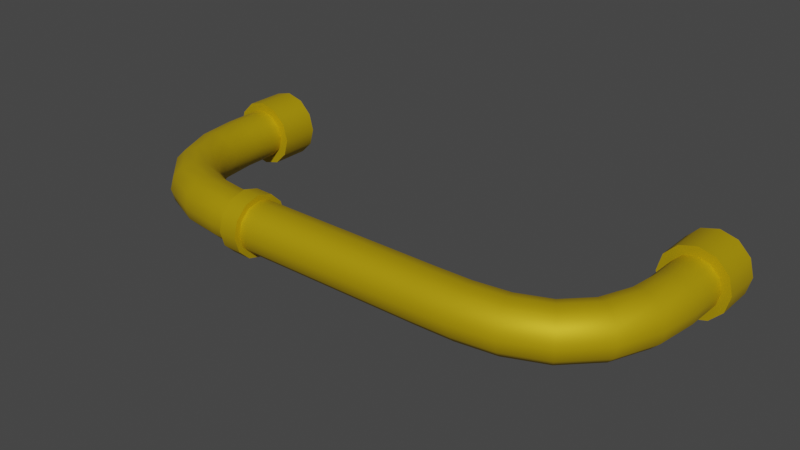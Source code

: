 # Source: pipe3.blend  (saved by Blender 3.2.14; exported with 4.5.12 LTS)
import bpy
from mathutils import Matrix  # noqa: F401  (used for matrix-valued properties, if any)

bpy.ops.wm.read_factory_settings(use_empty=True)
scene = bpy.context.scene
scene.name = 'Scene'

# ---- collections
col_collection = bpy.data.collections.new('Collection'); scene.collection.children.link(col_collection)

# ---- materials (node trees are filled in below, after node groups)
mat_material_001 = bpy.data.materials.new('Material.001')
mat_material_001.use_transparent_shadow = False

# ---- node groups
ng_auto_smooth = bpy.data.node_groups.new('Auto Smooth', 'GeometryNodeTree')
_s = ng_auto_smooth.interface.new_socket(name='Geometry', in_out='OUTPUT', socket_type='NodeSocketGeometry')
_s = ng_auto_smooth.interface.new_socket(name='Geometry', in_out='INPUT', socket_type='NodeSocketGeometry')
_s = ng_auto_smooth.interface.new_socket(name='Angle', in_out='INPUT', socket_type='NodeSocketFloat')
_s.subtype = 'ANGLE'
_s.min_value = 0.0
_s.max_value = 3.142
ng_auto_smooth.is_modifier = True
_N = ng_auto_smooth.nodes; _L = ng_auto_smooth.links
n0 = _N.new('NodeGroupOutput'); n0.name = 'Group Output'; n0.location = (480, -100)
n1 = _N.new('NodeGroupInput'); n1.name = 'Group Input'; n1.location = (-420, -300)
n2 = _N.new('NodeGroupInput'); n2.name = 'Group Input.001'; n2.location = (-60, -100)
n3 = _N.new('GeometryNodeSetShadeSmooth'); n3.name = 'Set Shade Smooth'; n3.location = (120, -100)
n3.domain = 'EDGE'
n4 = _N.new('GeometryNodeSetShadeSmooth'); n4.name = 'Set Shade Smooth.001'; n4.location = (300, -100)
n5 = _N.new('GeometryNodeInputMeshEdgeAngle'); n5.name = 'Edge Angle'; n5.location = (-420, -220)
n6 = _N.new('GeometryNodeInputEdgeSmooth'); n6.name = 'Is Edge Smooth'; n6.location = (-60, -160)
n7 = _N.new('GeometryNodeInputShadeSmooth'); n7.name = 'Is Face Smooth'; n7.location = (-240, -340)
n8 = _N.new('FunctionNodeBooleanMath'); n8.name = 'Boolean Math'; n8.location = (-60, -220)
n9 = _N.new('FunctionNodeCompare'); n9.name = 'Compare'; n9.location = (-240, -180)
n9.operation = 'LESS_EQUAL'
_L.new(n5.outputs[0], n9.inputs[0])
_L.new(n4.outputs[0], n0.inputs[0])
_L.new(n1.outputs[1], n9.inputs[1])
_L.new(n9.outputs[0], n8.inputs[0])
_L.new(n7.outputs[0], n8.inputs[1])
_L.new(n2.outputs[0], n3.inputs[0])
_L.new(n6.outputs[0], n3.inputs[1])
_L.new(n3.outputs[0], n4.inputs[0])
_L.new(n8.outputs[0], n3.inputs[2])
n0.is_active_output = True

# ---- material node trees
mat_material_001.use_nodes = True; mat_material_001.node_tree.nodes.clear()
_N = mat_material_001.node_tree.nodes; _L = mat_material_001.node_tree.links
n0 = _N.new('ShaderNodeBsdfPrincipled'); n0.name = 'Principled BSDF'; n0.location = (10, 300)
n0.distribution = 'GGX'
n0.subsurface_method = 'RANDOM_WALK_SKIN'
n0.inputs[0].default_value = (0.6038, 0.4103, 0.0, 1.0)
n0.inputs[1].default_value = 0.4646
n0.inputs[2].default_value = 0.6181
n0.inputs[3].default_value = 1.45
n0.inputs[27].default_value = (0.0, 0.0, 0.0, 1.0)
n0.inputs[28].default_value = 1.0
n1 = _N.new('ShaderNodeOutputMaterial'); n1.name = 'Material Output'; n1.location = (300, 300)
_L.new(n0.outputs[0], n1.inputs[0])
n1.is_active_output = True

# ---- world
world_world = bpy.data.worlds.new('World'); scene.world = world_world
world_world.use_nodes = True; world_world.node_tree.nodes.clear()
_N = world_world.node_tree.nodes; _L = world_world.node_tree.links
n0 = _N.new('ShaderNodeOutputWorld'); n0.name = 'World Output'; n0.location = (300, 300)
n1 = _N.new('ShaderNodeBackground'); n1.name = 'Background'; n1.location = (10, 300)
n1.inputs[0].default_value = (0.05088, 0.05088, 0.05088, 1.0)
_L.new(n1.outputs[0], n0.inputs[0])
n0.is_active_output = True
world_world.color = (0.05088, 0.05088, 0.05088)
world_world.use_sun_shadow = False
world_world.sun_shadow_jitter_overblur = 0.0

# ---- meshes
me_cube_003 = bpy.data.meshes.new('Cube.003')
me_cube_003.from_pydata([(-0.9134, -0.2203, 1.05), (-0.95, -0.2203, 1.087), (-1.0, -0.2203, 1.1), (-1.05, -0.2203, 1.087), (-1.087, -0.2203, 1.05), (-1.1, -0.2203, 1.0), (-1.087, -0.2203, 0.95), (-1.05, -0.2203, 0.9134), (-1.0, -0.2203, 0.9), (-0.95, -0.2203, 0.9134), (-0.9134, -0.2203, 0.95), (-0.9, -0.2203, 1.0), (-0.9134, -0.3783, 1.05), (-0.95, -0.3786, 1.087), (-1.0, -0.3791, 1.1), (-1.05, -0.3796, 1.087), (-1.087, -0.3799, 1.05), (-1.1, -0.3801, 1.0), (-1.087, -0.3799, 0.95), (-1.05, -0.3796, 0.9134), (-1.0, -0.3791, 0.9), (-0.95, -0.3786, 0.9134), (-0.9134, -0.3783, 0.95), (-0.9, -0.3781, 1.0), (-0.9108, -0.5214, 1.05), (-0.9473, -0.5243, 1.087), (-0.9971, -0.5282, 1.1), (-1.047, -0.5322, 1.087), (-1.083, -0.535, 1.05), (-1.097, -0.5361, 1.0), (-1.083, -0.535, 0.95), (-1.047, -0.5322, 0.9134), (-0.9971, -0.5282, 0.9), (-0.9473, -0.5243, 0.9134), (-0.9108, -0.5214, 0.95), (-0.8974, -0.5203, 1.0), (-0.893, -0.653, 1.05), (-0.9283, -0.6627, 1.087), (-0.9765, -0.6759, 1.1), (-1.025, -0.6891, 1.087), (-1.06, -0.6988, 1.05), (-1.073, -0.7023, 1.0), (-1.06, -0.6988, 0.95), (-1.025, -0.6891, 0.9134), (-0.9765, -0.6759, 0.9), (-0.9283, -0.6627, 0.9134), (-0.893, -0.653, 0.95), (-0.88, -0.6495, 1.0), (-0.847, -0.7653, 1.05), (-0.8774, -0.7857, 1.087), (-0.919, -0.8135, 1.1), (-0.9605, -0.8414, 1.087), (-0.9909, -0.8617, 1.05), (-1.002, -0.8692, 1.0), (-0.9909, -0.8617, 0.95), (-0.9605, -0.8414, 0.9134), (-0.919, -0.8135, 0.9), (-0.8774, -0.7857, 0.9134), (-0.847, -0.7653, 0.95), (-0.8359, -0.7578, 1.0), (-0.7653, -0.847, 1.05), (-0.7857, -0.8774, 1.087), (-0.8135, -0.919, 1.1), (-0.8414, -0.9605, 1.087), (-0.8617, -0.9909, 1.05), (-0.8692, -1.002, 1.0), (-0.8617, -0.9909, 0.95), (-0.8414, -0.9605, 0.9134), (-0.8135, -0.919, 0.9), (-0.7857, -0.8774, 0.9134), (-0.7653, -0.847, 0.95), (-0.7578, -0.8359, 1.0), (-0.653, -0.893, 1.05), (-0.6627, -0.9283, 1.087), (-0.6759, -0.9765, 1.1), (-0.6891, -1.025, 1.087), (-0.6988, -1.06, 1.05), (-0.7023, -1.073, 1.0), (-0.6988, -1.06, 0.95), (-0.6891, -1.025, 0.9134), (-0.6759, -0.9765, 0.9), (-0.6627, -0.9283, 0.9134), (-0.653, -0.893, 0.95), (-0.6495, -0.88, 1.0), (-0.5214, -0.9108, 1.05), (-0.5243, -0.9473, 1.087), (-0.5282, -0.9971, 1.1), (-0.5322, -1.047, 1.087), (-0.535, -1.083, 1.05), (-0.5361, -1.097, 1.0), (-0.535, -1.083, 0.95), (-0.5322, -1.047, 0.9134), (-0.5282, -0.9971, 0.9), (-0.5243, -0.9473, 0.9134), (-0.5214, -0.9108, 0.95), (-0.5203, -0.8974, 1.0), (-0.3783, -0.9134, 1.05), (-0.3786, -0.95, 1.087), (-0.3791, -1.0, 1.1), (-0.3796, -1.05, 1.087), (-0.3799, -1.087, 1.05), (-0.3801, -1.1, 1.0), (-0.3799, -1.087, 0.95), (-0.3796, -1.05, 0.9134), (-0.3791, -1.0, 0.9), (-0.3786, -0.95, 0.9134), (-0.3783, -0.9134, 0.95), (-0.3781, -0.9, 1.0), (0.3783, -0.9134, 1.05), (0.3786, -0.95, 1.087), (0.3791, -1.0, 1.1), (0.3796, -1.05, 1.087), (0.3799, -1.087, 1.05), (0.3801, -1.1, 1.0), (0.3799, -1.087, 0.95), (0.3796, -1.05, 0.9134), (0.3791, -1.0, 0.9), (0.3786, -0.95, 0.9134), (0.3783, -0.9134, 0.95), (0.3781, -0.9, 1.0), (0.5214, -0.9108, 1.05), (0.5243, -0.9473, 1.087), (0.5282, -0.9971, 1.1), (0.5322, -1.047, 1.087), (0.535, -1.083, 1.05), (0.5361, -1.097, 1.0), (0.535, -1.083, 0.95), (0.5322, -1.047, 0.9134), (0.5282, -0.9971, 0.9), (0.5243, -0.9473, 0.9134), (0.5214, -0.9108, 0.95), (0.5203, -0.8974, 1.0), (0.653, -0.893, 1.05), (0.6627, -0.9283, 1.087), (0.6759, -0.9765, 1.1), (0.6891, -1.025, 1.087), (0.6988, -1.06, 1.05), (0.7023, -1.073, 1.0), (0.6988, -1.06, 0.95), (0.6891, -1.025, 0.9134), (0.6759, -0.9765, 0.9), (0.6627, -0.9283, 0.9134), (0.653, -0.893, 0.95), (0.6495, -0.88, 1.0), (0.7653, -0.847, 1.05), (0.7857, -0.8774, 1.087), (0.8135, -0.919, 1.1), (0.8414, -0.9605, 1.087), (0.8617, -0.9909, 1.05), (0.8692, -1.002, 1.0), (0.8617, -0.9909, 0.95), (0.8414, -0.9605, 0.9134), (0.8135, -0.919, 0.9), (0.7857, -0.8774, 0.9134), (0.7653, -0.847, 0.95), (0.7578, -0.8359, 1.0), (0.847, -0.7653, 1.05), (0.8774, -0.7857, 1.087), (0.919, -0.8135, 1.1), (0.9605, -0.8414, 1.087), (0.9909, -0.8617, 1.05), (1.002, -0.8692, 1.0), (0.9909, -0.8617, 0.95), (0.9605, -0.8414, 0.9134), (0.919, -0.8135, 0.9), (0.8774, -0.7857, 0.9134), (0.847, -0.7653, 0.95), (0.8359, -0.7578, 1.0), (0.893, -0.653, 1.05), (0.9283, -0.6627, 1.087), (0.9765, -0.6759, 1.1), (1.025, -0.6891, 1.087), (1.06, -0.6988, 1.05), (1.073, -0.7023, 1.0), (1.06, -0.6988, 0.95), (1.025, -0.6891, 0.9134), (0.9765, -0.6759, 0.9), (0.9283, -0.6627, 0.9134), (0.893, -0.653, 0.95), (0.88, -0.6495, 1.0), (0.9108, -0.5214, 1.05), (0.9473, -0.5243, 1.087), (0.9971, -0.5282, 1.1), (1.047, -0.5322, 1.087), (1.083, -0.535, 1.05), (1.097, -0.5361, 1.0), (1.083, -0.535, 0.95), (1.047, -0.5322, 0.9134), (0.9971, -0.5282, 0.9), (0.9473, -0.5243, 0.9134), (0.9108, -0.5214, 0.95), (0.8974, -0.5203, 1.0), (0.9134, -0.3783, 1.05), (0.95, -0.3786, 1.087), (1.0, -0.3791, 1.1), (1.05, -0.3796, 1.087), (1.087, -0.3799, 1.05), (1.1, -0.3801, 1.0), (1.087, -0.3799, 0.95), (1.05, -0.3796, 0.9134), (1.0, -0.3791, 0.9), (0.95, -0.3786, 0.9134), (0.9134, -0.3783, 0.95), (0.9, -0.3781, 1.0), (0.9134, -0.2203, 1.05), (0.95, -0.2203, 1.087), (1.0, -0.2203, 1.1), (1.05, -0.2203, 1.087), (1.087, -0.2203, 1.05), (1.1, -0.2203, 1.0), (1.087, -0.2203, 0.95), (1.05, -0.2203, 0.9134), (1.0, -0.2203, 0.9), (0.95, -0.2203, 0.9134), (0.9134, -0.2203, 0.95), (0.9, -0.2203, 1.0), (-0.9394, -0.2203, 1.035), (-0.965, -0.2203, 1.061), (-1.0, -0.2203, 1.07), (-1.035, -0.2203, 1.061), (-1.061, -0.2203, 1.035), (-1.07, -0.2203, 1.0), (-1.061, -0.2203, 0.965), (-1.035, -0.2203, 0.9394), (-1.0, -0.2203, 0.93), (-0.965, -0.2203, 0.9394), (-0.9394, -0.2203, 0.965), (-0.93, -0.2203, 1.0), (-0.9394, -0.3785, 1.035), (-0.965, -0.3788, 1.061), (-1.0, -0.3791, 1.07), (-1.035, -0.3794, 1.061), (-1.061, -0.3797, 1.035), (-1.07, -0.3798, 1.0), (-1.061, -0.3797, 0.965), (-1.035, -0.3794, 0.9394), (-1.0, -0.3791, 0.93), (-0.965, -0.3788, 0.9394), (-0.9394, -0.3785, 0.965), (-0.93, -0.3784, 1.0), (-0.9366, -0.5234, 1.035), (-0.962, -0.5254, 1.061), (-0.9968, -0.5282, 1.07), (-1.032, -0.5309, 1.061), (-1.057, -0.5329, 1.035), (-1.067, -0.5337, 1.0), (-1.057, -0.5329, 0.9649), (-1.032, -0.5309, 0.9392), (-0.9968, -0.5282, 0.93), (-0.962, -0.5254, 0.9395), (-0.9366, -0.5234, 0.9651), (-0.9273, -0.5226, 1.0), (-0.9179, -0.6597, 1.035), (-0.9423, -0.6665, 1.06), (-0.9759, -0.6757, 1.07), (-1.01, -0.685, 1.061), (-1.035, -0.6918, 1.035), (-1.044, -0.6943, 1.0), (-1.035, -0.6918, 0.9647), (-1.01, -0.685, 0.9391), (-0.9759, -0.6757, 0.93), (-0.9423, -0.6665, 0.9396), (-0.9179, -0.6597, 0.9653), (-0.909, -0.6572, 1.0), (-0.8684, -0.7795, 1.035), (-0.8893, -0.7936, 1.06), (-0.9182, -0.813, 1.07), (-0.9475, -0.8326, 1.061), (-0.9692, -0.8471, 1.035), (-0.9771, -0.8524, 1.0), (-0.9692, -0.8471, 0.9646), (-0.9475, -0.8326, 0.939), (-0.9182, -0.813, 0.93), (-0.8893, -0.7936, 0.9398), (-0.8684, -0.7795, 0.9655), (-0.8609, -0.7744, 1.0), (-0.7795, -0.8684, 1.035), (-0.7936, -0.8893, 1.06), (-0.813, -0.9182, 1.07), (-0.8326, -0.9475, 1.061), (-0.8471, -0.9692, 1.035), (-0.8524, -0.9771, 1.0), (-0.8471, -0.9692, 0.9646), (-0.8326, -0.9475, 0.939), (-0.813, -0.9182, 0.93), (-0.7936, -0.8893, 0.9398), (-0.7795, -0.8684, 0.9655), (-0.7744, -0.8609, 1.0), (-0.6597, -0.9179, 1.035), (-0.6665, -0.9423, 1.06), (-0.6757, -0.9759, 1.07), (-0.685, -1.01, 1.061), (-0.6918, -1.035, 1.035), (-0.6943, -1.044, 1.0), (-0.6918, -1.035, 0.9647), (-0.685, -1.01, 0.9391), (-0.6757, -0.9759, 0.93), (-0.6665, -0.9423, 0.9396), (-0.6597, -0.9179, 0.9653), (-0.6572, -0.909, 1.0), (-0.5234, -0.9366, 1.035), (-0.5254, -0.962, 1.061), (-0.5282, -0.9968, 1.07), (-0.5309, -1.032, 1.061), (-0.5329, -1.057, 1.035), (-0.5337, -1.067, 1.0), (-0.5329, -1.057, 0.9649), (-0.5309, -1.032, 0.9392), (-0.5282, -0.9968, 0.93), (-0.5254, -0.962, 0.9395), (-0.5234, -0.9366, 0.9651), (-0.5226, -0.9273, 1.0), (-0.3785, -0.9394, 1.035), (-0.3788, -0.965, 1.061), (-0.3791, -1.0, 1.07), (-0.3794, -1.035, 1.061), (-0.3797, -1.061, 1.035), (-0.3798, -1.07, 1.0), (-0.3797, -1.061, 0.965), (-0.3794, -1.035, 0.9394), (-0.3791, -1.0, 0.93), (-0.3788, -0.965, 0.9394), (-0.3785, -0.9394, 0.965), (-0.3784, -0.93, 1.0), (0.3785, -0.9394, 1.035), (0.3788, -0.965, 1.061), (0.3791, -1.0, 1.07), (0.3794, -1.035, 1.061), (0.3797, -1.061, 1.035), (0.3798, -1.07, 1.0), (0.3797, -1.061, 0.965), (0.3794, -1.035, 0.9394), (0.3791, -1.0, 0.93), (0.3788, -0.965, 0.9394), (0.3785, -0.9394, 0.965), (0.3784, -0.93, 1.0), (0.5234, -0.9366, 1.035), (0.5254, -0.962, 1.061), (0.5282, -0.9968, 1.07), (0.5309, -1.032, 1.061), (0.5329, -1.057, 1.035), (0.5337, -1.067, 1.0), (0.5329, -1.057, 0.9649), (0.5309, -1.032, 0.9392), (0.5282, -0.9968, 0.93), (0.5254, -0.962, 0.9395), (0.5234, -0.9366, 0.9651), (0.5226, -0.9273, 1.0), (0.6597, -0.9179, 1.035), (0.6665, -0.9423, 1.06), (0.6757, -0.9759, 1.07), (0.685, -1.01, 1.061), (0.6918, -1.035, 1.035), (0.6943, -1.044, 1.0), (0.6918, -1.035, 0.9647), (0.685, -1.01, 0.9391), (0.6757, -0.9759, 0.93), (0.6665, -0.9423, 0.9396), (0.6597, -0.9179, 0.9653), (0.6572, -0.909, 1.0), (0.7795, -0.8684, 1.035), (0.7936, -0.8893, 1.06), (0.813, -0.9182, 1.07), (0.8326, -0.9475, 1.061), (0.8471, -0.9692, 1.035), (0.8524, -0.9771, 1.0), (0.8471, -0.9692, 0.9646), (0.8326, -0.9475, 0.939), (0.813, -0.9182, 0.93), (0.7936, -0.8893, 0.9398), (0.7795, -0.8684, 0.9655), (0.7744, -0.8609, 1.0), (0.8684, -0.7795, 1.035), (0.8893, -0.7936, 1.06), (0.9182, -0.813, 1.07), (0.9475, -0.8326, 1.061), (0.9692, -0.8471, 1.035), (0.9771, -0.8524, 1.0), (0.9692, -0.8471, 0.9646), (0.9475, -0.8326, 0.939), (0.9182, -0.813, 0.93), (0.8893, -0.7936, 0.9398), (0.8684, -0.7795, 0.9655), (0.8609, -0.7744, 1.0), (0.9179, -0.6597, 1.035), (0.9423, -0.6665, 1.06), (0.9759, -0.6757, 1.07), (1.01, -0.685, 1.061), (1.035, -0.6918, 1.035), (1.044, -0.6943, 1.0), (1.035, -0.6918, 0.9647), (1.01, -0.685, 0.9391), (0.9759, -0.6757, 0.93), (0.9423, -0.6665, 0.9396), (0.9179, -0.6597, 0.9653), (0.909, -0.6572, 1.0), (0.9366, -0.5234, 1.035), (0.962, -0.5254, 1.061), (0.9968, -0.5282, 1.07), (1.032, -0.5309, 1.061), (1.057, -0.5329, 1.035), (1.067, -0.5337, 1.0), (1.057, -0.5329, 0.9649), (1.032, -0.5309, 0.9392), (0.9968, -0.5282, 0.93), (0.962, -0.5254, 0.9395), (0.9366, -0.5234, 0.9651), (0.9273, -0.5226, 1.0), (0.9394, -0.3785, 1.035), (0.965, -0.3788, 1.061), (1.0, -0.3791, 1.07), (1.035, -0.3794, 1.061), (1.061, -0.3797, 1.035), (1.07, -0.3798, 1.0), (1.061, -0.3797, 0.965), (1.035, -0.3794, 0.9394), (1.0, -0.3791, 0.93), (0.965, -0.3788, 0.9394), (0.9394, -0.3785, 0.965), (0.93, -0.3784, 1.0), (0.9394, -0.2203, 1.035), (0.965, -0.2203, 1.061), (1.0, -0.2203, 1.07), (1.035, -0.2203, 1.061), (1.061, -0.2203, 1.035), (1.07, -0.2203, 1.0), (1.061, -0.2203, 0.965), (1.035, -0.2203, 0.9394), (1.0, -0.2203, 0.93), (0.965, -0.2203, 0.9394), (0.9394, -0.2203, 0.965), (0.93, -0.2203, 1.0), (-0.8824, -0.2203, 1.068), (-0.8642, -0.2203, 1.0), (-0.8824, -0.3783, 1.068), (-0.8642, -0.3781, 1.0), (-0.9321, -0.2203, 1.118), (-0.9321, -0.3786, 1.118), (-1.0, -0.2203, 1.136), (-1.0, -0.3791, 1.136), (-1.068, -0.2203, 1.118), (-1.068, -0.3796, 1.118), (-1.118, -0.2203, 1.068), (-1.118, -0.3799, 1.068), (-1.136, -0.2203, 1.0), (-1.136, -0.3801, 1.0), (-1.118, -0.2203, 0.9321), (-1.118, -0.3799, 0.9321), (-1.068, -0.2203, 0.8824), (-1.068, -0.3796, 0.8824), (-1.0, -0.2203, 0.8642), (-1.0, -0.3791, 0.8642), (-0.9321, -0.2203, 0.8824), (-0.9321, -0.3786, 0.8823), (-0.8824, -0.2203, 0.9321), (-0.8824, -0.3783, 0.9321), (0.8824, -0.3783, 1.068), (0.8642, -0.3781, 1.0), (0.9321, -0.3786, 1.118), (1.0, -0.3791, 1.136), (1.068, -0.3796, 1.118), (1.118, -0.3799, 1.068), (1.136, -0.3801, 1.0), (1.118, -0.3799, 0.9321), (1.068, -0.3796, 0.8824), (1.0, -0.3791, 0.8642), (0.9321, -0.3786, 0.8823), (0.8824, -0.3783, 0.9321), (0.8824, -0.2203, 1.068), (0.8642, -0.2203, 1.0), (0.9321, -0.2203, 1.118), (1.0, -0.2203, 1.136), (1.068, -0.2203, 1.118), (1.118, -0.2203, 1.068), (1.136, -0.2203, 1.0), (1.118, -0.2203, 0.9321), (1.068, -0.2203, 0.8824), (1.0, -0.2203, 0.8642), (0.9321, -0.2203, 0.8824), (0.8824, -0.2203, 0.9321), (-0.4498, -0.9121, 1.05), (-0.4492, -0.8987, 1.0), (-0.4514, -0.9486, 1.087), (-0.4537, -0.9986, 1.1), (-0.4559, -1.048, 1.087), (-0.4575, -1.085, 1.05), (-0.4581, -1.098, 1.0), (-0.4575, -1.085, 0.95), (-0.4559, -1.048, 0.9134), (-0.4537, -0.9986, 0.9), (-0.4514, -0.9486, 0.9134), (-0.4498, -0.9121, 0.95), (-0.4495, -0.8924, 1.061), (-0.3779, -0.8937, 1.061), (-0.3777, -0.8773, 1.0), (-0.4488, -0.876, 1.0), (-0.4512, -0.9373, 1.106), (-0.3784, -0.9386, 1.106), (-0.4537, -0.9987, 1.123), (-0.3791, -1.0, 1.123), (-0.4561, -1.06, 1.106), (-0.3798, -1.061, 1.106), (-0.4579, -1.105, 1.061), (-0.3803, -1.106, 1.061), (-0.4586, -1.121, 1.0), (-0.3805, -1.123, 1.0), (-0.4579, -1.105, 0.9387), (-0.3803, -1.106, 0.9386), (-0.4561, -1.06, 0.8937), (-0.3798, -1.061, 0.8937), (-0.4537, -0.9987, 0.8772), (-0.3791, -1.0, 0.8772), (-0.4512, -0.9373, 0.8937), (-0.3784, -0.9386, 0.8937), (-0.4495, -0.8924, 0.9386), (-0.3779, -0.8937, 0.9386)], [], [(202, 203, 457, 467), (22, 21, 453, 455), (13, 12, 434, 437), (209, 208, 473, 474), (5, 6, 446, 444), (201, 202, 467, 466), (194, 195, 460, 459), (17, 16, 443, 445), (9, 10, 454, 452), (0, 1, 436, 432), (208, 207, 472, 473), (215, 214, 479, 469), (12, 24, 35, 23), (13, 25, 24, 12), (14, 26, 25, 13), (15, 27, 26, 14), (16, 28, 27, 15), (17, 29, 28, 16), (18, 30, 29, 17), (19, 31, 30, 18), (20, 32, 31, 19), (21, 33, 32, 20), (22, 34, 33, 21), (23, 35, 34, 22), (24, 36, 47, 35), (25, 37, 36, 24), (26, 38, 37, 25), (27, 39, 38, 26), (28, 40, 39, 27), (29, 41, 40, 28), (30, 42, 41, 29), (31, 43, 42, 30), (32, 44, 43, 31), (33, 45, 44, 32), (34, 46, 45, 33), (35, 47, 46, 34), (36, 48, 59, 47), (37, 49, 48, 36), (38, 50, 49, 37), (39, 51, 50, 38), (40, 52, 51, 39), (41, 53, 52, 40), (42, 54, 53, 41), (43, 55, 54, 42), (44, 56, 55, 43), (45, 57, 56, 44), (46, 58, 57, 45), (47, 59, 58, 46), (48, 60, 71, 59), (49, 61, 60, 48), (50, 62, 61, 49), (51, 63, 62, 50), (52, 64, 63, 51), (53, 65, 64, 52), (54, 66, 65, 53), (55, 67, 66, 54), (56, 68, 67, 55), (57, 69, 68, 56), (58, 70, 69, 57), (59, 71, 70, 58), (60, 72, 83, 71), (61, 73, 72, 60), (62, 74, 73, 61), (63, 75, 74, 62), (64, 76, 75, 63), (65, 77, 76, 64), (66, 78, 77, 65), (67, 79, 78, 66), (68, 80, 79, 67), (69, 81, 80, 68), (70, 82, 81, 69), (71, 83, 82, 70), (72, 84, 95, 83), (73, 85, 84, 72), (74, 86, 85, 73), (75, 87, 86, 74), (76, 88, 87, 75), (77, 89, 88, 76), (78, 90, 89, 77), (79, 91, 90, 78), (80, 92, 91, 79), (81, 93, 92, 80), (82, 94, 93, 81), (83, 95, 94, 82), (104, 103, 509, 511), (488, 489, 510, 508), (480, 482, 496, 492), (100, 99, 501, 503), (489, 490, 512, 510), (482, 483, 498, 496), (103, 102, 507, 509), (490, 491, 514, 512), (96, 107, 494, 493), (107, 106, 515, 494), (483, 484, 500, 498), (99, 98, 499, 501), (96, 108, 119, 107), (97, 109, 108, 96), (98, 110, 109, 97), (99, 111, 110, 98), (100, 112, 111, 99), (101, 113, 112, 100), (102, 114, 113, 101), (103, 115, 114, 102), (104, 116, 115, 103), (105, 117, 116, 104), (106, 118, 117, 105), (107, 119, 118, 106), (108, 120, 131, 119), (109, 121, 120, 108), (110, 122, 121, 109), (111, 123, 122, 110), (112, 124, 123, 111), (113, 125, 124, 112), (114, 126, 125, 113), (115, 127, 126, 114), (116, 128, 127, 115), (117, 129, 128, 116), (118, 130, 129, 117), (119, 131, 130, 118), (120, 132, 143, 131), (121, 133, 132, 120), (122, 134, 133, 121), (123, 135, 134, 122), (124, 136, 135, 123), (125, 137, 136, 124), (126, 138, 137, 125), (127, 139, 138, 126), (128, 140, 139, 127), (129, 141, 140, 128), (130, 142, 141, 129), (131, 143, 142, 130), (132, 144, 155, 143), (133, 145, 144, 132), (134, 146, 145, 133), (135, 147, 146, 134), (136, 148, 147, 135), (137, 149, 148, 136), (138, 150, 149, 137), (139, 151, 150, 138), (140, 152, 151, 139), (141, 153, 152, 140), (142, 154, 153, 141), (143, 155, 154, 142), (144, 156, 167, 155), (145, 157, 156, 144), (146, 158, 157, 145), (147, 159, 158, 146), (148, 160, 159, 147), (149, 161, 160, 148), (150, 162, 161, 149), (151, 163, 162, 150), (152, 164, 163, 151), (153, 165, 164, 152), (154, 166, 165, 153), (155, 167, 166, 154), (156, 168, 179, 167), (157, 169, 168, 156), (158, 170, 169, 157), (159, 171, 170, 158), (160, 172, 171, 159), (161, 173, 172, 160), (162, 174, 173, 161), (163, 175, 174, 162), (164, 176, 175, 163), (165, 177, 176, 164), (166, 178, 177, 165), (167, 179, 178, 166), (168, 180, 191, 179), (169, 181, 180, 168), (170, 182, 181, 169), (171, 183, 182, 170), (172, 184, 183, 171), (173, 185, 184, 172), (174, 186, 185, 173), (175, 187, 186, 174), (176, 188, 187, 175), (177, 189, 188, 176), (178, 190, 189, 177), (179, 191, 190, 178), (180, 192, 203, 191), (181, 193, 192, 180), (182, 194, 193, 181), (183, 195, 194, 182), (184, 196, 195, 183), (185, 197, 196, 184), (186, 198, 197, 185), (187, 199, 198, 186), (188, 200, 199, 187), (189, 201, 200, 188), (190, 202, 201, 189), (191, 203, 202, 190), (200, 201, 466, 465), (21, 20, 451, 453), (193, 194, 459, 458), (4, 5, 444, 442), (214, 213, 478, 479), (12, 23, 435, 434), (207, 206, 471, 472), (16, 15, 441, 443), (199, 200, 465, 464), (8, 9, 452, 450), (192, 193, 458, 456), (213, 212, 477, 478), (216, 227, 239, 228), (217, 216, 228, 229), (218, 217, 229, 230), (219, 218, 230, 231), (220, 219, 231, 232), (221, 220, 232, 233), (222, 221, 233, 234), (223, 222, 234, 235), (224, 223, 235, 236), (225, 224, 236, 237), (226, 225, 237, 238), (227, 226, 238, 239), (228, 239, 251, 240), (229, 228, 240, 241), (230, 229, 241, 242), (231, 230, 242, 243), (232, 231, 243, 244), (233, 232, 244, 245), (234, 233, 245, 246), (235, 234, 246, 247), (236, 235, 247, 248), (237, 236, 248, 249), (238, 237, 249, 250), (239, 238, 250, 251), (240, 251, 263, 252), (241, 240, 252, 253), (242, 241, 253, 254), (243, 242, 254, 255), (244, 243, 255, 256), (245, 244, 256, 257), (246, 245, 257, 258), (247, 246, 258, 259), (248, 247, 259, 260), (249, 248, 260, 261), (250, 249, 261, 262), (251, 250, 262, 263), (252, 263, 275, 264), (253, 252, 264, 265), (254, 253, 265, 266), (255, 254, 266, 267), (256, 255, 267, 268), (257, 256, 268, 269), (258, 257, 269, 270), (259, 258, 270, 271), (260, 259, 271, 272), (261, 260, 272, 273), (262, 261, 273, 274), (263, 262, 274, 275), (264, 275, 287, 276), (265, 264, 276, 277), (266, 265, 277, 278), (267, 266, 278, 279), (268, 267, 279, 280), (269, 268, 280, 281), (270, 269, 281, 282), (271, 270, 282, 283), (272, 271, 283, 284), (273, 272, 284, 285), (274, 273, 285, 286), (275, 274, 286, 287), (276, 287, 299, 288), (277, 276, 288, 289), (278, 277, 289, 290), (279, 278, 290, 291), (280, 279, 291, 292), (281, 280, 292, 293), (282, 281, 293, 294), (283, 282, 294, 295), (284, 283, 295, 296), (285, 284, 296, 297), (286, 285, 297, 298), (287, 286, 298, 299), (288, 299, 311, 300), (289, 288, 300, 301), (290, 289, 301, 302), (291, 290, 302, 303), (292, 291, 303, 304), (293, 292, 304, 305), (294, 293, 305, 306), (295, 294, 306, 307), (296, 295, 307, 308), (297, 296, 308, 309), (298, 297, 309, 310), (299, 298, 310, 311), (300, 311, 323, 312), (301, 300, 312, 313), (302, 301, 313, 314), (303, 302, 314, 315), (304, 303, 315, 316), (305, 304, 316, 317), (306, 305, 317, 318), (307, 306, 318, 319), (308, 307, 319, 320), (309, 308, 320, 321), (310, 309, 321, 322), (311, 310, 322, 323), (312, 323, 335, 324), (313, 312, 324, 325), (314, 313, 325, 326), (315, 314, 326, 327), (316, 315, 327, 328), (317, 316, 328, 329), (318, 317, 329, 330), (319, 318, 330, 331), (320, 319, 331, 332), (321, 320, 332, 333), (322, 321, 333, 334), (323, 322, 334, 335), (324, 335, 347, 336), (325, 324, 336, 337), (326, 325, 337, 338), (327, 326, 338, 339), (328, 327, 339, 340), (329, 328, 340, 341), (330, 329, 341, 342), (331, 330, 342, 343), (332, 331, 343, 344), (333, 332, 344, 345), (334, 333, 345, 346), (335, 334, 346, 347), (336, 347, 359, 348), (337, 336, 348, 349), (338, 337, 349, 350), (339, 338, 350, 351), (340, 339, 351, 352), (341, 340, 352, 353), (342, 341, 353, 354), (343, 342, 354, 355), (344, 343, 355, 356), (345, 344, 356, 357), (346, 345, 357, 358), (347, 346, 358, 359), (348, 359, 371, 360), (349, 348, 360, 361), (350, 349, 361, 362), (351, 350, 362, 363), (352, 351, 363, 364), (353, 352, 364, 365), (354, 353, 365, 366), (355, 354, 366, 367), (356, 355, 367, 368), (357, 356, 368, 369), (358, 357, 369, 370), (359, 358, 370, 371), (360, 371, 383, 372), (361, 360, 372, 373), (362, 361, 373, 374), (363, 362, 374, 375), (364, 363, 375, 376), (365, 364, 376, 377), (366, 365, 377, 378), (367, 366, 378, 379), (368, 367, 379, 380), (369, 368, 380, 381), (370, 369, 381, 382), (371, 370, 382, 383), (372, 383, 395, 384), (373, 372, 384, 385), (374, 373, 385, 386), (375, 374, 386, 387), (376, 375, 387, 388), (377, 376, 388, 389), (378, 377, 389, 390), (379, 378, 390, 391), (380, 379, 391, 392), (381, 380, 392, 393), (382, 381, 393, 394), (383, 382, 394, 395), (384, 395, 407, 396), (385, 384, 396, 397), (386, 385, 397, 398), (387, 386, 398, 399), (388, 387, 399, 400), (389, 388, 400, 401), (390, 389, 401, 402), (391, 390, 402, 403), (392, 391, 403, 404), (393, 392, 404, 405), (394, 393, 405, 406), (395, 394, 406, 407), (396, 407, 419, 408), (397, 396, 408, 409), (398, 397, 409, 410), (399, 398, 410, 411), (400, 399, 411, 412), (401, 400, 412, 413), (402, 401, 413, 414), (403, 402, 414, 415), (404, 403, 415, 416), (405, 404, 416, 417), (406, 405, 417, 418), (407, 406, 418, 419), (408, 419, 431, 420), (409, 408, 420, 421), (410, 409, 421, 422), (411, 410, 422, 423), (412, 411, 423, 424), (413, 412, 424, 425), (414, 413, 425, 426), (415, 414, 426, 427), (416, 415, 427, 428), (417, 416, 428, 429), (418, 417, 429, 430), (419, 418, 430, 431), (0, 11, 227, 216), (1, 0, 216, 217), (2, 1, 217, 218), (3, 2, 218, 219), (4, 3, 219, 220), (5, 4, 220, 221), (6, 5, 221, 222), (7, 6, 222, 223), (8, 7, 223, 224), (9, 8, 224, 225), (10, 9, 225, 226), (11, 10, 226, 227), (215, 204, 420, 431), (204, 205, 421, 420), (205, 206, 422, 421), (206, 207, 423, 422), (207, 208, 424, 423), (208, 209, 425, 424), (209, 210, 426, 425), (210, 211, 427, 426), (211, 212, 428, 427), (212, 213, 429, 428), (213, 214, 430, 429), (214, 215, 431, 430), (432, 434, 435, 433), (436, 437, 434, 432), (438, 439, 437, 436), (440, 441, 439, 438), (442, 443, 441, 440), (444, 445, 443, 442), (446, 447, 445, 444), (448, 449, 447, 446), (450, 451, 449, 448), (452, 453, 451, 450), (454, 455, 453, 452), (433, 435, 455, 454), (456, 468, 469, 457), (458, 470, 468, 456), (459, 471, 470, 458), (460, 472, 471, 459), (461, 473, 472, 460), (462, 474, 473, 461), (463, 475, 474, 462), (464, 476, 475, 463), (465, 477, 476, 464), (466, 478, 477, 465), (467, 479, 478, 466), (457, 469, 479, 467), (195, 196, 461, 460), (1, 2, 438, 436), (10, 11, 433, 454), (18, 17, 445, 447), (210, 209, 474, 475), (23, 22, 455, 435), (204, 215, 469, 468), (6, 7, 448, 446), (196, 197, 462, 461), (14, 13, 437, 439), (211, 210, 475, 476), (2, 3, 440, 438), (19, 18, 447, 449), (197, 198, 463, 462), (203, 192, 456, 457), (205, 204, 468, 470), (7, 8, 450, 448), (212, 211, 476, 477), (15, 14, 439, 441), (198, 199, 464, 463), (3, 4, 442, 440), (206, 205, 470, 471), (11, 0, 432, 433), (20, 19, 449, 451), (95, 481, 491, 94), (94, 491, 490, 93), (93, 490, 489, 92), (92, 489, 488, 91), (91, 488, 487, 90), (90, 487, 486, 89), (89, 486, 485, 88), (88, 485, 484, 87), (87, 484, 483, 86), (86, 483, 482, 85), (85, 482, 480, 84), (84, 480, 481, 95), (492, 493, 494, 495), (496, 497, 493, 492), (498, 499, 497, 496), (500, 501, 499, 498), (502, 503, 501, 500), (504, 505, 503, 502), (506, 507, 505, 504), (508, 509, 507, 506), (510, 511, 509, 508), (512, 513, 511, 510), (514, 515, 513, 512), (495, 494, 515, 514), (481, 480, 492, 495), (97, 96, 493, 497), (487, 488, 508, 506), (101, 100, 503, 505), (486, 487, 506, 504), (105, 104, 511, 513), (98, 97, 497, 499), (485, 486, 504, 502), (102, 101, 505, 507), (484, 485, 502, 500), (106, 105, 513, 515), (491, 481, 495, 514)])
me_cube_003.polygons.foreach_set('use_smooth', [True] * 516)
_uv = me_cube_003.uv_layers.new(name='UVMap')
_uv.uv.foreach_set('vector', [0.9412, 0.8333, 0.9412, 0.9167, 0.9412, 0.9167, 0.9412, 0.8333, 0.05882, 0.8333, 0.05882, 0.75, 0.05882, 0.75, 0.05882, 0.8333, 0.05882, 0.08333, 0.05882, 0.0, 0.05882, 0.0, 0.05882, 0.08333, 1.0, 0.4167, 1.0, 0.3333, 1.0, 0.3333, 1.0, 0.4167, 0.0, 0.4167, 0.0, 0.5, 0.0, 0.5, 0.0, 0.4167, 0.9412, 0.75, 0.9412, 0.8333, 0.9412, 0.8333, 0.9412, 0.75, 0.9412, 0.1667, 0.9412, 0.25, 0.9412, 0.25, 0.9412, 0.1667, 0.05882, 0.4167, 0.05882, 0.3333, 0.05882, 0.3333, 0.05882, 0.4167, 0.0, 0.75, 0.0, 0.8333, 0.0, 0.8333, 0.0, 0.75, 0.0, 0.0, 0.0, 0.08333, 0.0, 0.08333, 0.0, 0.0, 1.0, 0.3333, 1.0, 0.25, 1.0, 0.25, 1.0, 0.3333, 1.0, 0.9167, 1.0, 0.8333, 1.0, 0.8333, 1.0, 0.9167, 0.05882, 1.0, 0.1176, 1.0, 0.1176, 0.9167, 0.05882, 0.9167, 0.05882, 0.08333, 0.1176, 0.08333, 0.1176, 0.0, 0.05882, 0.0, 0.05882, 0.1667, 0.1176, 0.1667, 0.1176, 0.08333, 0.05882, 0.08333, 0.05882, 0.25, 0.1176, 0.25, 0.1176, 0.1667, 0.05882, 0.1667, 0.05882, 0.3333, 0.1176, 0.3333, 0.1176, 0.25, 0.05882, 0.25, 0.05882, 0.4167, 0.1176, 0.4167, 0.1176, 0.3333, 0.05882, 0.3333, 0.05882, 0.5, 0.1176, 0.5, 0.1176, 0.4167, 0.05882, 0.4167, 0.05882, 0.5833, 0.1176, 0.5833, 0.1176, 0.5, 0.05882, 0.5, 0.05882, 0.6667, 0.1176, 0.6667, 0.1176, 0.5833, 0.05882, 0.5833, 0.05882, 0.75, 0.1176, 0.75, 0.1176, 0.6667, 0.05882, 0.6667, 0.05882, 0.8333, 0.1176, 0.8333, 0.1176, 0.75, 0.05882, 0.75, 0.05882, 0.9167, 0.1176, 0.9167, 0.1176, 0.8333, 0.05882, 0.8333, 0.1176, 1.0, 0.1765, 1.0, 0.1765, 0.9167, 0.1176, 0.9167, 0.1176, 0.08333, 0.1765, 0.08333, 0.1765, 0.0, 0.1176, 0.0, 0.1176, 0.1667, 0.1765, 0.1667, 0.1765, 0.08333, 0.1176, 0.08333, 0.1176, 0.25, 0.1765, 0.25, 0.1765, 0.1667, 0.1176, 0.1667, 0.1176, 0.3333, 0.1765, 0.3333, 0.1765, 0.25, 0.1176, 0.25, 0.1176, 0.4167, 0.1765, 0.4167, 0.1765, 0.3333, 0.1176, 0.3333, 0.1176, 0.5, 0.1765, 0.5, 0.1765, 0.4167, 0.1176, 0.4167, 0.1176, 0.5833, 0.1765, 0.5833, 0.1765, 0.5, 0.1176, 0.5, 0.1176, 0.6667, 0.1765, 0.6667, 0.1765, 0.5833, 0.1176, 0.5833, 0.1176, 0.75, 0.1765, 0.75, 0.1765, 0.6667, 0.1176, 0.6667, 0.1176, 0.8333, 0.1765, 0.8333, 0.1765, 0.75, 0.1176, 0.75, 0.1176, 0.9167, 0.1765, 0.9167, 0.1765, 0.8333, 0.1176, 0.8333, 0.1765, 1.0, 0.2353, 1.0, 0.2353, 0.9167, 0.1765, 0.9167, 0.1765, 0.08333, 0.2353, 0.08333, 0.2353, 0.0, 0.1765, 0.0, 0.1765, 0.1667, 0.2353, 0.1667, 0.2353, 0.08333, 0.1765, 0.08333, 0.1765, 0.25, 0.2353, 0.25, 0.2353, 0.1667, 0.1765, 0.1667, 0.1765, 0.3333, 0.2353, 0.3333, 0.2353, 0.25, 0.1765, 0.25, 0.1765, 0.4167, 0.2353, 0.4167, 0.2353, 0.3333, 0.1765, 0.3333, 0.1765, 0.5, 0.2353, 0.5, 0.2353, 0.4167, 0.1765, 0.4167, 0.1765, 0.5833, 0.2353, 0.5833, 0.2353, 0.5, 0.1765, 0.5, 0.1765, 0.6667, 0.2353, 0.6667, 0.2353, 0.5833, 0.1765, 0.5833, 0.1765, 0.75, 0.2353, 0.75, 0.2353, 0.6667, 0.1765, 0.6667, 0.1765, 0.8333, 0.2353, 0.8333, 0.2353, 0.75, 0.1765, 0.75, 0.1765, 0.9167, 0.2353, 0.9167, 0.2353, 0.8333, 0.1765, 0.8333, 0.2353, 1.0, 0.2941, 1.0, 0.2941, 0.9167, 0.2353, 0.9167, 0.2353, 0.08333, 0.2941, 0.08333, 0.2941, 0.0, 0.2353, 0.0, 0.2353, 0.1667, 0.2941, 0.1667, 0.2941, 0.08333, 0.2353, 0.08333, 0.2353, 0.25, 0.2941, 0.25, 0.2941, 0.1667, 0.2353, 0.1667, 0.2353, 0.3333, 0.2941, 0.3333, 0.2941, 0.25, 0.2353, 0.25, 0.2353, 0.4167, 0.2941, 0.4167, 0.2941, 0.3333, 0.2353, 0.3333, 0.2353, 0.5, 0.2941, 0.5, 0.2941, 0.4167, 0.2353, 0.4167, 0.2353, 0.5833, 0.2941, 0.5833, 0.2941, 0.5, 0.2353, 0.5, 0.2353, 0.6667, 0.2941, 0.6667, 0.2941, 0.5833, 0.2353, 0.5833, 0.2353, 0.75, 0.2941, 0.75, 0.2941, 0.6667, 0.2353, 0.6667, 0.2353, 0.8333, 0.2941, 0.8333, 0.2941, 0.75, 0.2353, 0.75, 0.2353, 0.9167, 0.2941, 0.9167, 0.2941, 0.8333, 0.2353, 0.8333, 0.2941, 1.0, 0.3529, 1.0, 0.3529, 0.9167, 0.2941, 0.9167, 0.2941, 0.08333, 0.3529, 0.08333, 0.3529, 0.0, 0.2941, 0.0, 0.2941, 0.1667, 0.3529, 0.1667, 0.3529, 0.08333, 0.2941, 0.08333, 0.2941, 0.25, 0.3529, 0.25, 0.3529, 0.1667, 0.2941, 0.1667, 0.2941, 0.3333, 0.3529, 0.3333, 0.3529, 0.25, 0.2941, 0.25, 0.2941, 0.4167, 0.3529, 0.4167, 0.3529, 0.3333, 0.2941, 0.3333, 0.2941, 0.5, 0.3529, 0.5, 0.3529, 0.4167, 0.2941, 0.4167, 0.2941, 0.5833, 0.3529, 0.5833, 0.3529, 0.5, 0.2941, 0.5, 0.2941, 0.6667, 0.3529, 0.6667, 0.3529, 0.5833, 0.2941, 0.5833, 0.2941, 0.75, 0.3529, 0.75, 0.3529, 0.6667, 0.2941, 0.6667, 0.2941, 0.8333, 0.3529, 0.8333, 0.3529, 0.75, 0.2941, 0.75, 0.2941, 0.9167, 0.3529, 0.9167, 0.3529, 0.8333, 0.2941, 0.8333, 0.3529, 1.0, 0.4118, 1.0, 0.4118, 0.9167, 0.3529, 0.9167, 0.3529, 0.08333, 0.4118, 0.08333, 0.4118, 0.0, 0.3529, 0.0, 0.3529, 0.1667, 0.4118, 0.1667, 0.4118, 0.08333, 0.3529, 0.08333, 0.3529, 0.25, 0.4118, 0.25, 0.4118, 0.1667, 0.3529, 0.1667, 0.3529, 0.3333, 0.4118, 0.3333, 0.4118, 0.25, 0.3529, 0.25, 0.3529, 0.4167, 0.4118, 0.4167, 0.4118, 0.3333, 0.3529, 0.3333, 0.3529, 0.5, 0.4118, 0.5, 0.4118, 0.4167, 0.3529, 0.4167, 0.3529, 0.5833, 0.4118, 0.5833, 0.4118, 0.5, 0.3529, 0.5, 0.3529, 0.6667, 0.4118, 0.6667, 0.4118, 0.5833, 0.3529, 0.5833, 0.3529, 0.75, 0.4118, 0.75, 0.4118, 0.6667, 0.3529, 0.6667, 0.3529, 0.8333, 0.4118, 0.8333, 0.4118, 0.75, 0.3529, 0.75, 0.3529, 0.9167, 0.4118, 0.9167, 0.4118, 0.8333, 0.3529, 0.8333, 0.4706, 0.6667, 0.4706, 0.5833, 0.4706, 0.5833, 0.4706, 0.6667, 0.4412, 0.5833, 0.4412, 0.6667, 0.4412, 0.6667, 0.4412, 0.5833, 0.4412, 0.0, 0.4412, 0.08333, 0.4412, 0.08333, 0.4412, 0.0, 0.4706, 0.3333, 0.4706, 0.25, 0.4706, 0.25, 0.4706, 0.3333, 0.4412, 0.6667, 0.4412, 0.75, 0.4412, 0.75, 0.4412, 0.6667, 0.4412, 0.08333, 0.4412, 0.1667, 0.4412, 0.1667, 0.4412, 0.08333, 0.4706, 0.5833, 0.4706, 0.5, 0.4706, 0.5, 0.4706, 0.5833, 0.4412, 0.75, 0.4412, 0.8333, 0.4412, 0.8333, 0.4412, 0.75, 0.4706, 1.0, 0.4706, 0.9167, 0.4706, 0.9167, 0.4706, 1.0, 0.4706, 0.9167, 0.4706, 0.8333, 0.4706, 0.8333, 0.4706, 0.9167, 0.4412, 0.1667, 0.4412, 0.25, 0.4412, 0.25, 0.4412, 0.1667, 0.4706, 0.25, 0.4706, 0.1667, 0.4706, 0.1667, 0.4706, 0.25, 0.4706, 1.0, 0.5294, 1.0, 0.5294, 0.9167, 0.4706, 0.9167, 0.4706, 0.08333, 0.5294, 0.08333, 0.5294, 0.0, 0.4706, 0.0, 0.4706, 0.1667, 0.5294, 0.1667, 0.5294, 0.08333, 0.4706, 0.08333, 0.4706, 0.25, 0.5294, 0.25, 0.5294, 0.1667, 0.4706, 0.1667, 0.4706, 0.3333, 0.5294, 0.3333, 0.5294, 0.25, 0.4706, 0.25, 0.4706, 0.4167, 0.5294, 0.4167, 0.5294, 0.3333, 0.4706, 0.3333, 0.4706, 0.5, 0.5294, 0.5, 0.5294, 0.4167, 0.4706, 0.4167, 0.4706, 0.5833, 0.5294, 0.5833, 0.5294, 0.5, 0.4706, 0.5, 0.4706, 0.6667, 0.5294, 0.6667, 0.5294, 0.5833, 0.4706, 0.5833, 0.4706, 0.75, 0.5294, 0.75, 0.5294, 0.6667, 0.4706, 0.6667, 0.4706, 0.8333, 0.5294, 0.8333, 0.5294, 0.75, 0.4706, 0.75, 0.4706, 0.9167, 0.5294, 0.9167, 0.5294, 0.8333, 0.4706, 0.8333, 0.5294, 1.0, 0.5882, 1.0, 0.5882, 0.9167, 0.5294, 0.9167, 0.5294, 0.08333, 0.5882, 0.08333, 0.5882, 0.0, 0.5294, 0.0, 0.5294, 0.1667, 0.5882, 0.1667, 0.5882, 0.08333, 0.5294, 0.08333, 0.5294, 0.25, 0.5882, 0.25, 0.5882, 0.1667, 0.5294, 0.1667, 0.5294, 0.3333, 0.5882, 0.3333, 0.5882, 0.25, 0.5294, 0.25, 0.5294, 0.4167, 0.5882, 0.4167, 0.5882, 0.3333, 0.5294, 0.3333, 0.5294, 0.5, 0.5882, 0.5, 0.5882, 0.4167, 0.5294, 0.4167, 0.5294, 0.5833, 0.5882, 0.5833, 0.5882, 0.5, 0.5294, 0.5, 0.5294, 0.6667, 0.5882, 0.6667, 0.5882, 0.5833, 0.5294, 0.5833, 0.5294, 0.75, 0.5882, 0.75, 0.5882, 0.6667, 0.5294, 0.6667, 0.5294, 0.8333, 0.5882, 0.8333, 0.5882, 0.75, 0.5294, 0.75, 0.5294, 0.9167, 0.5882, 0.9167, 0.5882, 0.8333, 0.5294, 0.8333, 0.5882, 1.0, 0.6471, 1.0, 0.6471, 0.9167, 0.5882, 0.9167, 0.5882, 0.08333, 0.6471, 0.08333, 0.6471, 0.0, 0.5882, 0.0, 0.5882, 0.1667, 0.6471, 0.1667, 0.6471, 0.08333, 0.5882, 0.08333, 0.5882, 0.25, 0.6471, 0.25, 0.6471, 0.1667, 0.5882, 0.1667, 0.5882, 0.3333, 0.6471, 0.3333, 0.6471, 0.25, 0.5882, 0.25, 0.5882, 0.4167, 0.6471, 0.4167, 0.6471, 0.3333, 0.5882, 0.3333, 0.5882, 0.5, 0.6471, 0.5, 0.6471, 0.4167, 0.5882, 0.4167, 0.5882, 0.5833, 0.6471, 0.5833, 0.6471, 0.5, 0.5882, 0.5, 0.5882, 0.6667, 0.6471, 0.6667, 0.6471, 0.5833, 0.5882, 0.5833, 0.5882, 0.75, 0.6471, 0.75, 0.6471, 0.6667, 0.5882, 0.6667, 0.5882, 0.8333, 0.6471, 0.8333, 0.6471, 0.75, 0.5882, 0.75, 0.5882, 0.9167, 0.6471, 0.9167, 0.6471, 0.8333, 0.5882, 0.8333, 0.6471, 1.0, 0.7059, 1.0, 0.7059, 0.9167, 0.6471, 0.9167, 0.6471, 0.08333, 0.7059, 0.08333, 0.7059, 0.0, 0.6471, 0.0, 0.6471, 0.1667, 0.7059, 0.1667, 0.7059, 0.08333, 0.6471, 0.08333, 0.6471, 0.25, 0.7059, 0.25, 0.7059, 0.1667, 0.6471, 0.1667, 0.6471, 0.3333, 0.7059, 0.3333, 0.7059, 0.25, 0.6471, 0.25, 0.6471, 0.4167, 0.7059, 0.4167, 0.7059, 0.3333, 0.6471, 0.3333, 0.6471, 0.5, 0.7059, 0.5, 0.7059, 0.4167, 0.6471, 0.4167, 0.6471, 0.5833, 0.7059, 0.5833, 0.7059, 0.5, 0.6471, 0.5, 0.6471, 0.6667, 0.7059, 0.6667, 0.7059, 0.5833, 0.6471, 0.5833, 0.6471, 0.75, 0.7059, 0.75, 0.7059, 0.6667, 0.6471, 0.6667, 0.6471, 0.8333, 0.7059, 0.8333, 0.7059, 0.75, 0.6471, 0.75, 0.6471, 0.9167, 0.7059, 0.9167, 0.7059, 0.8333, 0.6471, 0.8333, 0.7059, 1.0, 0.7647, 1.0, 0.7647, 0.9167, 0.7059, 0.9167, 0.7059, 0.08333, 0.7647, 0.08333, 0.7647, 0.0, 0.7059, 0.0, 0.7059, 0.1667, 0.7647, 0.1667, 0.7647, 0.08333, 0.7059, 0.08333, 0.7059, 0.25, 0.7647, 0.25, 0.7647, 0.1667, 0.7059, 0.1667, 0.7059, 0.3333, 0.7647, 0.3333, 0.7647, 0.25, 0.7059, 0.25, 0.7059, 0.4167, 0.7647, 0.4167, 0.7647, 0.3333, 0.7059, 0.3333, 0.7059, 0.5, 0.7647, 0.5, 0.7647, 0.4167, 0.7059, 0.4167, 0.7059, 0.5833, 0.7647, 0.5833, 0.7647, 0.5, 0.7059, 0.5, 0.7059, 0.6667, 0.7647, 0.6667, 0.7647, 0.5833, 0.7059, 0.5833, 0.7059, 0.75, 0.7647, 0.75, 0.7647, 0.6667, 0.7059, 0.6667, 0.7059, 0.8333, 0.7647, 0.8333, 0.7647, 0.75, 0.7059, 0.75, 0.7059, 0.9167, 0.7647, 0.9167, 0.7647, 0.8333, 0.7059, 0.8333, 0.7647, 1.0, 0.8235, 1.0, 0.8235, 0.9167, 0.7647, 0.9167, 0.7647, 0.08333, 0.8235, 0.08333, 0.8235, 0.0, 0.7647, 0.0, 0.7647, 0.1667, 0.8235, 0.1667, 0.8235, 0.08333, 0.7647, 0.08333, 0.7647, 0.25, 0.8235, 0.25, 0.8235, 0.1667, 0.7647, 0.1667, 0.7647, 0.3333, 0.8235, 0.3333, 0.8235, 0.25, 0.7647, 0.25, 0.7647, 0.4167, 0.8235, 0.4167, 0.8235, 0.3333, 0.7647, 0.3333, 0.7647, 0.5, 0.8235, 0.5, 0.8235, 0.4167, 0.7647, 0.4167, 0.7647, 0.5833, 0.8235, 0.5833, 0.8235, 0.5, 0.7647, 0.5, 0.7647, 0.6667, 0.8235, 0.6667, 0.8235, 0.5833, 0.7647, 0.5833, 0.7647, 0.75, 0.8235, 0.75, 0.8235, 0.6667, 0.7647, 0.6667, 0.7647, 0.8333, 0.8235, 0.8333, 0.8235, 0.75, 0.7647, 0.75, 0.7647, 0.9167, 0.8235, 0.9167, 0.8235, 0.8333, 0.7647, 0.8333, 0.8235, 1.0, 0.8824, 1.0, 0.8824, 0.9167, 0.8235, 0.9167, 0.8235, 0.08333, 0.8824, 0.08333, 0.8824, 0.0, 0.8235, 0.0, 0.8235, 0.1667, 0.8824, 0.1667, 0.8824, 0.08333, 0.8235, 0.08333, 0.8235, 0.25, 0.8824, 0.25, 0.8824, 0.1667, 0.8235, 0.1667, 0.8235, 0.3333, 0.8824, 0.3333, 0.8824, 0.25, 0.8235, 0.25, 0.8235, 0.4167, 0.8824, 0.4167, 0.8824, 0.3333, 0.8235, 0.3333, 0.8235, 0.5, 0.8824, 0.5, 0.8824, 0.4167, 0.8235, 0.4167, 0.8235, 0.5833, 0.8824, 0.5833, 0.8824, 0.5, 0.8235, 0.5, 0.8235, 0.6667, 0.8824, 0.6667, 0.8824, 0.5833, 0.8235, 0.5833, 0.8235, 0.75, 0.8824, 0.75, 0.8824, 0.6667, 0.8235, 0.6667, 0.8235, 0.8333, 0.8824, 0.8333, 0.8824, 0.75, 0.8235, 0.75, 0.8235, 0.9167, 0.8824, 0.9167, 0.8824, 0.8333, 0.8235, 0.8333, 0.8824, 1.0, 0.9412, 1.0, 0.9412, 0.9167, 0.8824, 0.9167, 0.8824, 0.08333, 0.9412, 0.08333, 0.9412, 0.0, 0.8824, 0.0, 0.8824, 0.1667, 0.9412, 0.1667, 0.9412, 0.08333, 0.8824, 0.08333, 0.8824, 0.25, 0.9412, 0.25, 0.9412, 0.1667, 0.8824, 0.1667, 0.8824, 0.3333, 0.9412, 0.3333, 0.9412, 0.25, 0.8824, 0.25, 0.8824, 0.4167, 0.9412, 0.4167, 0.9412, 0.3333, 0.8824, 0.3333, 0.8824, 0.5, 0.9412, 0.5, 0.9412, 0.4167, 0.8824, 0.4167, 0.8824, 0.5833, 0.9412, 0.5833, 0.9412, 0.5, 0.8824, 0.5, 0.8824, 0.6667, 0.9412, 0.6667, 0.9412, 0.5833, 0.8824, 0.5833, 0.8824, 0.75, 0.9412, 0.75, 0.9412, 0.6667, 0.8824, 0.6667, 0.8824, 0.8333, 0.9412, 0.8333, 0.9412, 0.75, 0.8824, 0.75, 0.8824, 0.9167, 0.9412, 0.9167, 0.9412, 0.8333, 0.8824, 0.8333, 0.9412, 0.6667, 0.9412, 0.75, 0.9412, 0.75, 0.9412, 0.6667, 0.05882, 0.75, 0.05882, 0.6667, 0.05882, 0.6667, 0.05882, 0.75, 0.9412, 0.08333, 0.9412, 0.1667, 0.9412, 0.1667, 0.9412, 0.08333, 0.0, 0.3333, 0.0, 0.4167, 0.0, 0.4167, 0.0, 0.3333, 1.0, 0.8333, 1.0, 0.75, 1.0, 0.75, 1.0, 0.8333, 0.05882, 1.0, 0.05882, 0.9167, 0.05882, 0.9167, 0.05882, 1.0, 1.0, 0.25, 1.0, 0.1667, 1.0, 0.1667, 1.0, 0.25, 0.05882, 0.3333, 0.05882, 0.25, 0.05882, 0.25, 0.05882, 0.3333, 0.9412, 0.5833, 0.9412, 0.6667, 0.9412, 0.6667, 0.9412, 0.5833, 0.0, 0.6667, 0.0, 0.75, 0.0, 0.75, 0.0, 0.6667, 0.9412, 0.0, 0.9412, 0.08333, 0.9412, 0.08333, 0.9412, 0.0, 1.0, 0.75, 1.0, 0.6667, 1.0, 0.6667, 1.0, 0.75, 0.0, 1.0, 0.0, 0.9167, 0.05882, 0.9167, 0.05882, 1.0, 0.0, 0.08333, 0.0, 0.0, 0.05882, 0.0, 0.05882, 0.08333, 0.0, 0.1667, 0.0, 0.08333, 0.05882, 0.08333, 0.05882, 0.1667, 0.0, 0.25, 0.0, 0.1667, 0.05882, 0.1667, 0.05882, 0.25, 0.0, 0.3333, 0.0, 0.25, 0.05882, 0.25, 0.05882, 0.3333, 0.0, 0.4167, 0.0, 0.3333, 0.05882, 0.3333, 0.05882, 0.4167, 0.0, 0.5, 0.0, 0.4167, 0.05882, 0.4167, 0.05882, 0.5, 0.0, 0.5833, 0.0, 0.5, 0.05882, 0.5, 0.05882, 0.5833, 0.0, 0.6667, 0.0, 0.5833, 0.05882, 0.5833, 0.05882, 0.6667, 0.0, 0.75, 0.0, 0.6667, 0.05882, 0.6667, 0.05882, 0.75, 0.0, 0.8333, 0.0, 0.75, 0.05882, 0.75, 0.05882, 0.8333, 0.0, 0.9167, 0.0, 0.8333, 0.05882, 0.8333, 0.05882, 0.9167, 0.05882, 1.0, 0.05882, 0.9167, 0.1176, 0.9167, 0.1176, 1.0, 0.05882, 0.08333, 0.05882, 0.0, 0.1176, 0.0, 0.1176, 0.08333, 0.05882, 0.1667, 0.05882, 0.08333, 0.1176, 0.08333, 0.1176, 0.1667, 0.05882, 0.25, 0.05882, 0.1667, 0.1176, 0.1667, 0.1176, 0.25, 0.05882, 0.3333, 0.05882, 0.25, 0.1176, 0.25, 0.1176, 0.3333, 0.05882, 0.4167, 0.05882, 0.3333, 0.1176, 0.3333, 0.1176, 0.4167, 0.05882, 0.5, 0.05882, 0.4167, 0.1176, 0.4167, 0.1176, 0.5, 0.05882, 0.5833, 0.05882, 0.5, 0.1176, 0.5, 0.1176, 0.5833, 0.05882, 0.6667, 0.05882, 0.5833, 0.1176, 0.5833, 0.1176, 0.6667, 0.05882, 0.75, 0.05882, 0.6667, 0.1176, 0.6667, 0.1176, 0.75, 0.05882, 0.8333, 0.05882, 0.75, 0.1176, 0.75, 0.1176, 0.8333, 0.05882, 0.9167, 0.05882, 0.8333, 0.1176, 0.8333, 0.1176, 0.9167, 0.1176, 1.0, 0.1176, 0.9167, 0.1765, 0.9167, 0.1765, 1.0, 0.1176, 0.08333, 0.1176, 0.0, 0.1765, 0.0, 0.1765, 0.08333, 0.1176, 0.1667, 0.1176, 0.08333, 0.1765, 0.08333, 0.1765, 0.1667, 0.1176, 0.25, 0.1176, 0.1667, 0.1765, 0.1667, 0.1765, 0.25, 0.1176, 0.3333, 0.1176, 0.25, 0.1765, 0.25, 0.1765, 0.3333, 0.1176, 0.4167, 0.1176, 0.3333, 0.1765, 0.3333, 0.1765, 0.4167, 0.1176, 0.5, 0.1176, 0.4167, 0.1765, 0.4167, 0.1765, 0.5, 0.1176, 0.5833, 0.1176, 0.5, 0.1765, 0.5, 0.1765, 0.5833, 0.1176, 0.6667, 0.1176, 0.5833, 0.1765, 0.5833, 0.1765, 0.6667, 0.1176, 0.75, 0.1176, 0.6667, 0.1765, 0.6667, 0.1765, 0.75, 0.1176, 0.8333, 0.1176, 0.75, 0.1765, 0.75, 0.1765, 0.8333, 0.1176, 0.9167, 0.1176, 0.8333, 0.1765, 0.8333, 0.1765, 0.9167, 0.1765, 1.0, 0.1765, 0.9167, 0.2353, 0.9167, 0.2353, 1.0, 0.1765, 0.08333, 0.1765, 0.0, 0.2353, 0.0, 0.2353, 0.08333, 0.1765, 0.1667, 0.1765, 0.08333, 0.2353, 0.08333, 0.2353, 0.1667, 0.1765, 0.25, 0.1765, 0.1667, 0.2353, 0.1667, 0.2353, 0.25, 0.1765, 0.3333, 0.1765, 0.25, 0.2353, 0.25, 0.2353, 0.3333, 0.1765, 0.4167, 0.1765, 0.3333, 0.2353, 0.3333, 0.2353, 0.4167, 0.1765, 0.5, 0.1765, 0.4167, 0.2353, 0.4167, 0.2353, 0.5, 0.1765, 0.5833, 0.1765, 0.5, 0.2353, 0.5, 0.2353, 0.5833, 0.1765, 0.6667, 0.1765, 0.5833, 0.2353, 0.5833, 0.2353, 0.6667, 0.1765, 0.75, 0.1765, 0.6667, 0.2353, 0.6667, 0.2353, 0.75, 0.1765, 0.8333, 0.1765, 0.75, 0.2353, 0.75, 0.2353, 0.8333, 0.1765, 0.9167, 0.1765, 0.8333, 0.2353, 0.8333, 0.2353, 0.9167, 0.2353, 1.0, 0.2353, 0.9167, 0.2941, 0.9167, 0.2941, 1.0, 0.2353, 0.08333, 0.2353, 0.0, 0.2941, 0.0, 0.2941, 0.08333, 0.2353, 0.1667, 0.2353, 0.08333, 0.2941, 0.08333, 0.2941, 0.1667, 0.2353, 0.25, 0.2353, 0.1667, 0.2941, 0.1667, 0.2941, 0.25, 0.2353, 0.3333, 0.2353, 0.25, 0.2941, 0.25, 0.2941, 0.3333, 0.2353, 0.4167, 0.2353, 0.3333, 0.2941, 0.3333, 0.2941, 0.4167, 0.2353, 0.5, 0.2353, 0.4167, 0.2941, 0.4167, 0.2941, 0.5, 0.2353, 0.5833, 0.2353, 0.5, 0.2941, 0.5, 0.2941, 0.5833, 0.2353, 0.6667, 0.2353, 0.5833, 0.2941, 0.5833, 0.2941, 0.6667, 0.2353, 0.75, 0.2353, 0.6667, 0.2941, 0.6667, 0.2941, 0.75, 0.2353, 0.8333, 0.2353, 0.75, 0.2941, 0.75, 0.2941, 0.8333, 0.2353, 0.9167, 0.2353, 0.8333, 0.2941, 0.8333, 0.2941, 0.9167, 0.2941, 1.0, 0.2941, 0.9167, 0.3529, 0.9167, 0.3529, 1.0, 0.2941, 0.08333, 0.2941, 0.0, 0.3529, 0.0, 0.3529, 0.08333, 0.2941, 0.1667, 0.2941, 0.08333, 0.3529, 0.08333, 0.3529, 0.1667, 0.2941, 0.25, 0.2941, 0.1667, 0.3529, 0.1667, 0.3529, 0.25, 0.2941, 0.3333, 0.2941, 0.25, 0.3529, 0.25, 0.3529, 0.3333, 0.2941, 0.4167, 0.2941, 0.3333, 0.3529, 0.3333, 0.3529, 0.4167, 0.2941, 0.5, 0.2941, 0.4167, 0.3529, 0.4167, 0.3529, 0.5, 0.2941, 0.5833, 0.2941, 0.5, 0.3529, 0.5, 0.3529, 0.5833, 0.2941, 0.6667, 0.2941, 0.5833, 0.3529, 0.5833, 0.3529, 0.6667, 0.2941, 0.75, 0.2941, 0.6667, 0.3529, 0.6667, 0.3529, 0.75, 0.2941, 0.8333, 0.2941, 0.75, 0.3529, 0.75, 0.3529, 0.8333, 0.2941, 0.9167, 0.2941, 0.8333, 0.3529, 0.8333, 0.3529, 0.9167, 0.3529, 1.0, 0.3529, 0.9167, 0.4118, 0.9167, 0.4118, 1.0, 0.3529, 0.08333, 0.3529, 0.0, 0.4118, 0.0, 0.4118, 0.08333, 0.3529, 0.1667, 0.3529, 0.08333, 0.4118, 0.08333, 0.4118, 0.1667, 0.3529, 0.25, 0.3529, 0.1667, 0.4118, 0.1667, 0.4118, 0.25, 0.3529, 0.3333, 0.3529, 0.25, 0.4118, 0.25, 0.4118, 0.3333, 0.3529, 0.4167, 0.3529, 0.3333, 0.4118, 0.3333, 0.4118, 0.4167, 0.3529, 0.5, 0.3529, 0.4167, 0.4118, 0.4167, 0.4118, 0.5, 0.3529, 0.5833, 0.3529, 0.5, 0.4118, 0.5, 0.4118, 0.5833, 0.3529, 0.6667, 0.3529, 0.5833, 0.4118, 0.5833, 0.4118, 0.6667, 0.3529, 0.75, 0.3529, 0.6667, 0.4118, 0.6667, 0.4118, 0.75, 0.3529, 0.8333, 0.3529, 0.75, 0.4118, 0.75, 0.4118, 0.8333, 0.3529, 0.9167, 0.3529, 0.8333, 0.4118, 0.8333, 0.4118, 0.9167, 0.4118, 1.0, 0.4118, 0.9167, 0.4706, 0.9167, 0.4706, 1.0, 0.4118, 0.08333, 0.4118, 0.0, 0.4706, 0.0, 0.4706, 0.08333, 0.4118, 0.1667, 0.4118, 0.08333, 0.4706, 0.08333, 0.4706, 0.1667, 0.4118, 0.25, 0.4118, 0.1667, 0.4706, 0.1667, 0.4706, 0.25, 0.4118, 0.3333, 0.4118, 0.25, 0.4706, 0.25, 0.4706, 0.3333, 0.4118, 0.4167, 0.4118, 0.3333, 0.4706, 0.3333, 0.4706, 0.4167, 0.4118, 0.5, 0.4118, 0.4167, 0.4706, 0.4167, 0.4706, 0.5, 0.4118, 0.5833, 0.4118, 0.5, 0.4706, 0.5, 0.4706, 0.5833, 0.4118, 0.6667, 0.4118, 0.5833, 0.4706, 0.5833, 0.4706, 0.6667, 0.4118, 0.75, 0.4118, 0.6667, 0.4706, 0.6667, 0.4706, 0.75, 0.4118, 0.8333, 0.4118, 0.75, 0.4706, 0.75, 0.4706, 0.8333, 0.4118, 0.9167, 0.4118, 0.8333, 0.4706, 0.8333, 0.4706, 0.9167, 0.4706, 1.0, 0.4706, 0.9167, 0.5294, 0.9167, 0.5294, 1.0, 0.4706, 0.08333, 0.4706, 0.0, 0.5294, 0.0, 0.5294, 0.08333, 0.4706, 0.1667, 0.4706, 0.08333, 0.5294, 0.08333, 0.5294, 0.1667, 0.4706, 0.25, 0.4706, 0.1667, 0.5294, 0.1667, 0.5294, 0.25, 0.4706, 0.3333, 0.4706, 0.25, 0.5294, 0.25, 0.5294, 0.3333, 0.4706, 0.4167, 0.4706, 0.3333, 0.5294, 0.3333, 0.5294, 0.4167, 0.4706, 0.5, 0.4706, 0.4167, 0.5294, 0.4167, 0.5294, 0.5, 0.4706, 0.5833, 0.4706, 0.5, 0.5294, 0.5, 0.5294, 0.5833, 0.4706, 0.6667, 0.4706, 0.5833, 0.5294, 0.5833, 0.5294, 0.6667, 0.4706, 0.75, 0.4706, 0.6667, 0.5294, 0.6667, 0.5294, 0.75, 0.4706, 0.8333, 0.4706, 0.75, 0.5294, 0.75, 0.5294, 0.8333, 0.4706, 0.9167, 0.4706, 0.8333, 0.5294, 0.8333, 0.5294, 0.9167, 0.5294, 1.0, 0.5294, 0.9167, 0.5882, 0.9167, 0.5882, 1.0, 0.5294, 0.08333, 0.5294, 0.0, 0.5882, 0.0, 0.5882, 0.08333, 0.5294, 0.1667, 0.5294, 0.08333, 0.5882, 0.08333, 0.5882, 0.1667, 0.5294, 0.25, 0.5294, 0.1667, 0.5882, 0.1667, 0.5882, 0.25, 0.5294, 0.3333, 0.5294, 0.25, 0.5882, 0.25, 0.5882, 0.3333, 0.5294, 0.4167, 0.5294, 0.3333, 0.5882, 0.3333, 0.5882, 0.4167, 0.5294, 0.5, 0.5294, 0.4167, 0.5882, 0.4167, 0.5882, 0.5, 0.5294, 0.5833, 0.5294, 0.5, 0.5882, 0.5, 0.5882, 0.5833, 0.5294, 0.6667, 0.5294, 0.5833, 0.5882, 0.5833, 0.5882, 0.6667, 0.5294, 0.75, 0.5294, 0.6667, 0.5882, 0.6667, 0.5882, 0.75, 0.5294, 0.8333, 0.5294, 0.75, 0.5882, 0.75, 0.5882, 0.8333, 0.5294, 0.9167, 0.5294, 0.8333, 0.5882, 0.8333, 0.5882, 0.9167, 0.5882, 1.0, 0.5882, 0.9167, 0.6471, 0.9167, 0.6471, 1.0, 0.5882, 0.08333, 0.5882, 0.0, 0.6471, 0.0, 0.6471, 0.08333, 0.5882, 0.1667, 0.5882, 0.08333, 0.6471, 0.08333, 0.6471, 0.1667, 0.5882, 0.25, 0.5882, 0.1667, 0.6471, 0.1667, 0.6471, 0.25, 0.5882, 0.3333, 0.5882, 0.25, 0.6471, 0.25, 0.6471, 0.3333, 0.5882, 0.4167, 0.5882, 0.3333, 0.6471, 0.3333, 0.6471, 0.4167, 0.5882, 0.5, 0.5882, 0.4167, 0.6471, 0.4167, 0.6471, 0.5, 0.5882, 0.5833, 0.5882, 0.5, 0.6471, 0.5, 0.6471, 0.5833, 0.5882, 0.6667, 0.5882, 0.5833, 0.6471, 0.5833, 0.6471, 0.6667, 0.5882, 0.75, 0.5882, 0.6667, 0.6471, 0.6667, 0.6471, 0.75, 0.5882, 0.8333, 0.5882, 0.75, 0.6471, 0.75, 0.6471, 0.8333, 0.5882, 0.9167, 0.5882, 0.8333, 0.6471, 0.8333, 0.6471, 0.9167, 0.6471, 1.0, 0.6471, 0.9167, 0.7059, 0.9167, 0.7059, 1.0, 0.6471, 0.08333, 0.6471, 0.0, 0.7059, 0.0, 0.7059, 0.08333, 0.6471, 0.1667, 0.6471, 0.08333, 0.7059, 0.08333, 0.7059, 0.1667, 0.6471, 0.25, 0.6471, 0.1667, 0.7059, 0.1667, 0.7059, 0.25, 0.6471, 0.3333, 0.6471, 0.25, 0.7059, 0.25, 0.7059, 0.3333, 0.6471, 0.4167, 0.6471, 0.3333, 0.7059, 0.3333, 0.7059, 0.4167, 0.6471, 0.5, 0.6471, 0.4167, 0.7059, 0.4167, 0.7059, 0.5, 0.6471, 0.5833, 0.6471, 0.5, 0.7059, 0.5, 0.7059, 0.5833, 0.6471, 0.6667, 0.6471, 0.5833, 0.7059, 0.5833, 0.7059, 0.6667, 0.6471, 0.75, 0.6471, 0.6667, 0.7059, 0.6667, 0.7059, 0.75, 0.6471, 0.8333, 0.6471, 0.75, 0.7059, 0.75, 0.7059, 0.8333, 0.6471, 0.9167, 0.6471, 0.8333, 0.7059, 0.8333, 0.7059, 0.9167, 0.7059, 1.0, 0.7059, 0.9167, 0.7647, 0.9167, 0.7647, 1.0, 0.7059, 0.08333, 0.7059, 0.0, 0.7647, 0.0, 0.7647, 0.08333, 0.7059, 0.1667, 0.7059, 0.08333, 0.7647, 0.08333, 0.7647, 0.1667, 0.7059, 0.25, 0.7059, 0.1667, 0.7647, 0.1667, 0.7647, 0.25, 0.7059, 0.3333, 0.7059, 0.25, 0.7647, 0.25, 0.7647, 0.3333, 0.7059, 0.4167, 0.7059, 0.3333, 0.7647, 0.3333, 0.7647, 0.4167, 0.7059, 0.5, 0.7059, 0.4167, 0.7647, 0.4167, 0.7647, 0.5, 0.7059, 0.5833, 0.7059, 0.5, 0.7647, 0.5, 0.7647, 0.5833, 0.7059, 0.6667, 0.7059, 0.5833, 0.7647, 0.5833, 0.7647, 0.6667, 0.7059, 0.75, 0.7059, 0.6667, 0.7647, 0.6667, 0.7647, 0.75, 0.7059, 0.8333, 0.7059, 0.75, 0.7647, 0.75, 0.7647, 0.8333, 0.7059, 0.9167, 0.7059, 0.8333, 0.7647, 0.8333, 0.7647, 0.9167, 0.7647, 1.0, 0.7647, 0.9167, 0.8235, 0.9167, 0.8235, 1.0, 0.7647, 0.08333, 0.7647, 0.0, 0.8235, 0.0, 0.8235, 0.08333, 0.7647, 0.1667, 0.7647, 0.08333, 0.8235, 0.08333, 0.8235, 0.1667, 0.7647, 0.25, 0.7647, 0.1667, 0.8235, 0.1667, 0.8235, 0.25, 0.7647, 0.3333, 0.7647, 0.25, 0.8235, 0.25, 0.8235, 0.3333, 0.7647, 0.4167, 0.7647, 0.3333, 0.8235, 0.3333, 0.8235, 0.4167, 0.7647, 0.5, 0.7647, 0.4167, 0.8235, 0.4167, 0.8235, 0.5, 0.7647, 0.5833, 0.7647, 0.5, 0.8235, 0.5, 0.8235, 0.5833, 0.7647, 0.6667, 0.7647, 0.5833, 0.8235, 0.5833, 0.8235, 0.6667, 0.7647, 0.75, 0.7647, 0.6667, 0.8235, 0.6667, 0.8235, 0.75, 0.7647, 0.8333, 0.7647, 0.75, 0.8235, 0.75, 0.8235, 0.8333, 0.7647, 0.9167, 0.7647, 0.8333, 0.8235, 0.8333, 0.8235, 0.9167, 0.8235, 1.0, 0.8235, 0.9167, 0.8824, 0.9167, 0.8824, 1.0, 0.8235, 0.08333, 0.8235, 0.0, 0.8824, 0.0, 0.8824, 0.08333, 0.8235, 0.1667, 0.8235, 0.08333, 0.8824, 0.08333, 0.8824, 0.1667, 0.8235, 0.25, 0.8235, 0.1667, 0.8824, 0.1667, 0.8824, 0.25, 0.8235, 0.3333, 0.8235, 0.25, 0.8824, 0.25, 0.8824, 0.3333, 0.8235, 0.4167, 0.8235, 0.3333, 0.8824, 0.3333, 0.8824, 0.4167, 0.8235, 0.5, 0.8235, 0.4167, 0.8824, 0.4167, 0.8824, 0.5, 0.8235, 0.5833, 0.8235, 0.5, 0.8824, 0.5, 0.8824, 0.5833, 0.8235, 0.6667, 0.8235, 0.5833, 0.8824, 0.5833, 0.8824, 0.6667, 0.8235, 0.75, 0.8235, 0.6667, 0.8824, 0.6667, 0.8824, 0.75, 0.8235, 0.8333, 0.8235, 0.75, 0.8824, 0.75, 0.8824, 0.8333, 0.8235, 0.9167, 0.8235, 0.8333, 0.8824, 0.8333, 0.8824, 0.9167, 0.8824, 1.0, 0.8824, 0.9167, 0.9412, 0.9167, 0.9412, 1.0, 0.8824, 0.08333, 0.8824, 0.0, 0.9412, 0.0, 0.9412, 0.08333, 0.8824, 0.1667, 0.8824, 0.08333, 0.9412, 0.08333, 0.9412, 0.1667, 0.8824, 0.25, 0.8824, 0.1667, 0.9412, 0.1667, 0.9412, 0.25, 0.8824, 0.3333, 0.8824, 0.25, 0.9412, 0.25, 0.9412, 0.3333, 0.8824, 0.4167, 0.8824, 0.3333, 0.9412, 0.3333, 0.9412, 0.4167, 0.8824, 0.5, 0.8824, 0.4167, 0.9412, 0.4167, 0.9412, 0.5, 0.8824, 0.5833, 0.8824, 0.5, 0.9412, 0.5, 0.9412, 0.5833, 0.8824, 0.6667, 0.8824, 0.5833, 0.9412, 0.5833, 0.9412, 0.6667, 0.8824, 0.75, 0.8824, 0.6667, 0.9412, 0.6667, 0.9412, 0.75, 0.8824, 0.8333, 0.8824, 0.75, 0.9412, 0.75, 0.9412, 0.8333, 0.8824, 0.9167, 0.8824, 0.8333, 0.9412, 0.8333, 0.9412, 0.9167, 0.9412, 1.0, 0.9412, 0.9167, 1.0, 0.9167, 1.0, 1.0, 0.9412, 0.08333, 0.9412, 0.0, 1.0, 0.0, 1.0, 0.08333, 0.9412, 0.1667, 0.9412, 0.08333, 1.0, 0.08333, 1.0, 0.1667, 0.9412, 0.25, 0.9412, 0.1667, 1.0, 0.1667, 1.0, 0.25, 0.9412, 0.3333, 0.9412, 0.25, 1.0, 0.25, 1.0, 0.3333, 0.9412, 0.4167, 0.9412, 0.3333, 1.0, 0.3333, 1.0, 0.4167, 0.9412, 0.5, 0.9412, 0.4167, 1.0, 0.4167, 1.0, 0.5, 0.9412, 0.5833, 0.9412, 0.5, 1.0, 0.5, 1.0, 0.5833, 0.9412, 0.6667, 0.9412, 0.5833, 1.0, 0.5833, 1.0, 0.6667, 0.9412, 0.75, 0.9412, 0.6667, 1.0, 0.6667, 1.0, 0.75, 0.9412, 0.8333, 0.9412, 0.75, 1.0, 0.75, 1.0, 0.8333, 0.9412, 0.9167, 0.9412, 0.8333, 1.0, 0.8333, 1.0, 0.9167, 0.0, 1.0, 0.0, 0.9167, 0.0, 0.9167, 0.0, 1.0, 0.0, 0.08333, 0.0, 0.0, 0.0, 0.0, 0.0, 0.08333, 0.0, 0.1667, 0.0, 0.08333, 0.0, 0.08333, 0.0, 0.1667, 0.0, 0.25, 0.0, 0.1667, 0.0, 0.1667, 0.0, 0.25, 0.0, 0.3333, 0.0, 0.25, 0.0, 0.25, 0.0, 0.3333, 0.0, 0.4167, 0.0, 0.3333, 0.0, 0.3333, 0.0, 0.4167, 0.0, 0.5, 0.0, 0.4167, 0.0, 0.4167, 0.0, 0.5, 0.0, 0.5833, 0.0, 0.5, 0.0, 0.5, 0.0, 0.5833, 0.0, 0.6667, 0.0, 0.5833, 0.0, 0.5833, 0.0, 0.6667, 0.0, 0.75, 0.0, 0.6667, 0.0, 0.6667, 0.0, 0.75, 0.0, 0.8333, 0.0, 0.75, 0.0, 0.75, 0.0, 0.8333, 0.0, 0.9167, 0.0, 0.8333, 0.0, 0.8333, 0.0, 0.9167, 1.0, 0.9167, 1.0, 1.0, 1.0, 1.0, 1.0, 0.9167, 1.0, 0.0, 1.0, 0.08333, 1.0, 0.08333, 1.0, 0.0, 1.0, 0.08333, 1.0, 0.1667, 1.0, 0.1667, 1.0, 0.08333, 1.0, 0.1667, 1.0, 0.25, 1.0, 0.25, 1.0, 0.1667, 1.0, 0.25, 1.0, 0.3333, 1.0, 0.3333, 1.0, 0.25, 1.0, 0.3333, 1.0, 0.4167, 1.0, 0.4167, 1.0, 0.3333, 1.0, 0.4167, 1.0, 0.5, 1.0, 0.5, 1.0, 0.4167, 1.0, 0.5, 1.0, 0.5833, 1.0, 0.5833, 1.0, 0.5, 1.0, 0.5833, 1.0, 0.6667, 1.0, 0.6667, 1.0, 0.5833, 1.0, 0.6667, 1.0, 0.75, 1.0, 0.75, 1.0, 0.6667, 1.0, 0.75, 1.0, 0.8333, 1.0, 0.8333, 1.0, 0.75, 1.0, 0.8333, 1.0, 0.9167, 1.0, 0.9167, 1.0, 0.8333, 0.0, 1.0, 0.05882, 1.0, 0.05882, 0.9167, 0.0, 0.9167, 0.0, 0.08333, 0.05882, 0.08333, 0.05882, 0.0, 0.0, 0.0, 0.0, 0.1667, 0.05882, 0.1667, 0.05882, 0.08333, 0.0, 0.08333, 0.0, 0.25, 0.05882, 0.25, 0.05882, 0.1667, 0.0, 0.1667, 0.0, 0.3333, 0.05882, 0.3333, 0.05882, 0.25, 0.0, 0.25, 0.0, 0.4167, 0.05882, 0.4167, 0.05882, 0.3333, 0.0, 0.3333, 0.0, 0.5, 0.05882, 0.5, 0.05882, 0.4167, 0.0, 0.4167, 0.0, 0.5833, 0.05882, 0.5833, 0.05882, 0.5, 0.0, 0.5, 0.0, 0.6667, 0.05882, 0.6667, 0.05882, 0.5833, 0.0, 0.5833, 0.0, 0.75, 0.05882, 0.75, 0.05882, 0.6667, 0.0, 0.6667, 0.0, 0.8333, 0.05882, 0.8333, 0.05882, 0.75, 0.0, 0.75, 0.0, 0.9167, 0.05882, 0.9167, 0.05882, 0.8333, 0.0, 0.8333, 0.9412, 1.0, 1.0, 1.0, 1.0, 0.9167, 0.9412, 0.9167, 0.9412, 0.08333, 1.0, 0.08333, 1.0, 0.0, 0.9412, 0.0, 0.9412, 0.1667, 1.0, 0.1667, 1.0, 0.08333, 0.9412, 0.08333, 0.9412, 0.25, 1.0, 0.25, 1.0, 0.1667, 0.9412, 0.1667, 0.9412, 0.3333, 1.0, 0.3333, 1.0, 0.25, 0.9412, 0.25, 0.9412, 0.4167, 1.0, 0.4167, 1.0, 0.3333, 0.9412, 0.3333, 0.9412, 0.5, 1.0, 0.5, 1.0, 0.4167, 0.9412, 0.4167, 0.9412, 0.5833, 1.0, 0.5833, 1.0, 0.5, 0.9412, 0.5, 0.9412, 0.6667, 1.0, 0.6667, 1.0, 0.5833, 0.9412, 0.5833, 0.9412, 0.75, 1.0, 0.75, 1.0, 0.6667, 0.9412, 0.6667, 0.9412, 0.8333, 1.0, 0.8333, 1.0, 0.75, 0.9412, 0.75, 0.9412, 0.9167, 1.0, 0.9167, 1.0, 0.8333, 0.9412, 0.8333, 0.9412, 0.25, 0.9412, 0.3333, 0.9412, 0.3333, 0.9412, 0.25, 0.0, 0.08333, 0.0, 0.1667, 0.0, 0.1667, 0.0, 0.08333, 0.0, 0.8333, 0.0, 0.9167, 0.0, 0.9167, 0.0, 0.8333, 0.05882, 0.5, 0.05882, 0.4167, 0.05882, 0.4167, 0.05882, 0.5, 1.0, 0.5, 1.0, 0.4167, 1.0, 0.4167, 1.0, 0.5, 0.05882, 0.9167, 0.05882, 0.8333, 0.05882, 0.8333, 0.05882, 0.9167, 1.0, 1.0, 1.0, 0.9167, 1.0, 0.9167, 1.0, 1.0, 0.0, 0.5, 0.0, 0.5833, 0.0, 0.5833, 0.0, 0.5, 0.9412, 0.3333, 0.9412, 0.4167, 0.9412, 0.4167, 0.9412, 0.3333, 0.05882, 0.1667, 0.05882, 0.08333, 0.05882, 0.08333, 0.05882, 0.1667, 1.0, 0.5833, 1.0, 0.5, 1.0, 0.5, 1.0, 0.5833, 0.0, 0.1667, 0.0, 0.25, 0.0, 0.25, 0.0, 0.1667, 0.05882, 0.5833, 0.05882, 0.5, 0.05882, 0.5, 0.05882, 0.5833, 0.9412, 0.4167, 0.9412, 0.5, 0.9412, 0.5, 0.9412, 0.4167, 0.9412, 0.9167, 0.9412, 1.0, 0.9412, 1.0, 0.9412, 0.9167, 1.0, 0.08333, 1.0, 0.0, 1.0, 0.0, 1.0, 0.08333, 0.0, 0.5833, 0.0, 0.6667, 0.0, 0.6667, 0.0, 0.5833, 1.0, 0.6667, 1.0, 0.5833, 1.0, 0.5833, 1.0, 0.6667, 0.05882, 0.25, 0.05882, 0.1667, 0.05882, 0.1667, 0.05882, 0.25, 0.9412, 0.5, 0.9412, 0.5833, 0.9412, 0.5833, 0.9412, 0.5, 0.0, 0.25, 0.0, 0.3333, 0.0, 0.3333, 0.0, 0.25, 1.0, 0.1667, 1.0, 0.08333, 1.0, 0.08333, 1.0, 0.1667, 0.0, 0.9167, 0.0, 1.0, 0.0, 1.0, 0.0, 0.9167, 0.05882, 0.6667, 0.05882, 0.5833, 0.05882, 0.5833, 0.05882, 0.6667, 0.4118, 0.9167, 0.4412, 0.9167, 0.4412, 0.8333, 0.4118, 0.8333, 0.4118, 0.8333, 0.4412, 0.8333, 0.4412, 0.75, 0.4118, 0.75, 0.4118, 0.75, 0.4412, 0.75, 0.4412, 0.6667, 0.4118, 0.6667, 0.4118, 0.6667, 0.4412, 0.6667, 0.4412, 0.5833, 0.4118, 0.5833, 0.4118, 0.5833, 0.4412, 0.5833, 0.4412, 0.5, 0.4118, 0.5, 0.4118, 0.5, 0.4412, 0.5, 0.4412, 0.4167, 0.4118, 0.4167, 0.4118, 0.4167, 0.4412, 0.4167, 0.4412, 0.3333, 0.4118, 0.3333, 0.4118, 0.3333, 0.4412, 0.3333, 0.4412, 0.25, 0.4118, 0.25, 0.4118, 0.25, 0.4412, 0.25, 0.4412, 0.1667, 0.4118, 0.1667, 0.4118, 0.1667, 0.4412, 0.1667, 0.4412, 0.08333, 0.4118, 0.08333, 0.4118, 0.08333, 0.4412, 0.08333, 0.4412, 0.0, 0.4118, 0.0, 0.4118, 1.0, 0.4412, 1.0, 0.4412, 0.9167, 0.4118, 0.9167, 0.4412, 1.0, 0.4706, 1.0, 0.4706, 0.9167, 0.4412, 0.9167, 0.4412, 0.08333, 0.4706, 0.08333, 0.4706, 0.0, 0.4412, 0.0, 0.4412, 0.1667, 0.4706, 0.1667, 0.4706, 0.08333, 0.4412, 0.08333, 0.4412, 0.25, 0.4706, 0.25, 0.4706, 0.1667, 0.4412, 0.1667, 0.4412, 0.3333, 0.4706, 0.3333, 0.4706, 0.25, 0.4412, 0.25, 0.4412, 0.4167, 0.4706, 0.4167, 0.4706, 0.3333, 0.4412, 0.3333, 0.4412, 0.5, 0.4706, 0.5, 0.4706, 0.4167, 0.4412, 0.4167, 0.4412, 0.5833, 0.4706, 0.5833, 0.4706, 0.5, 0.4412, 0.5, 0.4412, 0.6667, 0.4706, 0.6667, 0.4706, 0.5833, 0.4412, 0.5833, 0.4412, 0.75, 0.4706, 0.75, 0.4706, 0.6667, 0.4412, 0.6667, 0.4412, 0.8333, 0.4706, 0.8333, 0.4706, 0.75, 0.4412, 0.75, 0.4412, 0.9167, 0.4706, 0.9167, 0.4706, 0.8333, 0.4412, 0.8333, 0.4412, 0.9167, 0.4412, 1.0, 0.4412, 1.0, 0.4412, 0.9167, 0.4706, 0.08333, 0.4706, 0.0, 0.4706, 0.0, 0.4706, 0.08333, 0.4412, 0.5, 0.4412, 0.5833, 0.4412, 0.5833, 0.4412, 0.5, 0.4706, 0.4167, 0.4706, 0.3333, 0.4706, 0.3333, 0.4706, 0.4167, 0.4412, 0.4167, 0.4412, 0.5, 0.4412, 0.5, 0.4412, 0.4167, 0.4706, 0.75, 0.4706, 0.6667, 0.4706, 0.6667, 0.4706, 0.75, 0.4706, 0.1667, 0.4706, 0.08333, 0.4706, 0.08333, 0.4706, 0.1667, 0.4412, 0.3333, 0.4412, 0.4167, 0.4412, 0.4167, 0.4412, 0.3333, 0.4706, 0.5, 0.4706, 0.4167, 0.4706, 0.4167, 0.4706, 0.5, 0.4412, 0.25, 0.4412, 0.3333, 0.4412, 0.3333, 0.4412, 0.25, 0.4706, 0.8333, 0.4706, 0.75, 0.4706, 0.75, 0.4706, 0.8333, 0.4412, 0.8333, 0.4412, 0.9167, 0.4412, 0.9167, 0.4412, 0.8333])
me_cube_003.materials.append(mat_material_001)
me_cube_003.update()

# ---- objects
ob_pipe3 = bpy.data.objects.new('pipe3', me_cube_003)

# ---- transforms, parenting, visibility, modifiers, constraints
ob_pipe3.location = (0.0, 0.9721, -0.836)
_m = ob_pipe3.modifiers.new('Auto Smooth', 'NODES')
_m.node_group = ng_auto_smooth
_gi = [s.identifier for s in ng_auto_smooth.interface.items_tree if s.item_type == 'SOCKET' and s.in_out == 'INPUT']
_m[_gi[1]] = 0.6475  # Angle

# ---- collection membership
col_collection.objects.link(ob_pipe3)

# ---- scene / render settings (as saved in the file)
scene.frame_start = 1; scene.frame_end = 250; scene.frame_set(1)
scene.render.engine = 'BLENDER_EEVEE_NEXT'
scene.cycles.sampling_pattern = 'TABULATED_SOBOL'
scene.cycles.use_light_tree = False
scene.view_settings.view_transform = 'Filmic'
bpy.context.view_layer.update()

# ---- added for rendering (the .blend has no active camera and no usable light): camera, sun
cam_auto = bpy.data.cameras.new('AutoCamera')
cam_auto.lens = 50.0
cam_auto.sensor_width = 36.0
cam_auto.clip_end = 1000.0
ob_auto_camera = bpy.data.objects.new('AutoCamera', cam_auto)
scene.collection.objects.link(ob_auto_camera)
ob_auto_camera.location = (2.27552, -2.43007, 1.98445)
ob_auto_camera.rotation_euler = (1.09748, -7.21219e-08, 0.694738)
scene.camera = ob_auto_camera
light_auto_sun = bpy.data.lights.new('AutoSun', 'SUN')
light_auto_sun.energy = 3.0
light_auto_sun.angle = 0.0523599
ob_auto_sun = bpy.data.objects.new('AutoSun', light_auto_sun)
scene.collection.objects.link(ob_auto_sun)
ob_auto_sun.rotation_euler = (0.872665, 0.174533, 0.523599)
bpy.context.view_layer.update()
